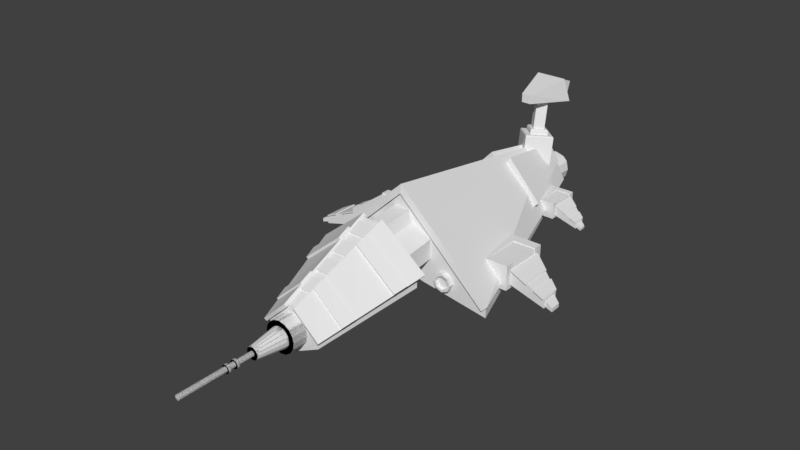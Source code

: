 # Source: ASU_MegaShip.blend  (saved by Blender 2.78.0; exported with 4.5.12 LTS)
import bpy
from mathutils import Matrix  # noqa: F401  (used for matrix-valued properties, if any)

bpy.ops.wm.read_factory_settings(use_empty=True)
scene = bpy.context.scene
scene.name = 'Scene'

# ---- collections
col_collection_1 = bpy.data.collections.new('Collection 1'); scene.collection.children.link(col_collection_1)

# ---- materials (node trees are filled in below, after node groups)
mat_material = bpy.data.materials.new('Material')
mat_material.alpha_threshold = 0.0
mat_material.roughness = 0.5
mat_material.line_color = (0.0, 0.0, 0.0, 1.0)

# ---- material node trees

# ---- world
world_world = bpy.data.worlds.new('World'); scene.world = world_world
world_world.color = (0.05088, 0.05088, 0.05088)
world_world.use_sun_shadow = False
world_world.sun_shadow_jitter_overblur = 0.0
world_world.cycles.sampling_method = 'MANUAL'

# ---- meshes
me_cube_002 = bpy.data.meshes.new('Cube.002')
me_cube_002.from_pydata([(-0.3251, 8.978, 0.2384), (-0.6097, -1.642, 0.01144), (-0.6097, 8.978, 0.01144), (-0.7676, -1.642, -0.3165), (-0.7676, 8.978, -0.3165), (-0.7676, -1.642, -0.6805), (-0.7676, 8.978, -0.6805), (-0.6097, -1.642, -1.008), (-0.6097, 8.978, -1.008), (-0.3251, -1.642, -1.235), (-0.3251, 8.978, -1.235), (0.02972, -1.642, -1.316), (0.02972, 8.978, -1.316), (0.3846, -1.642, -1.235), (0.3846, 8.978, -1.235), (0.6691, -1.642, -1.008), (0.6691, 8.978, -1.008), (0.827, -1.642, -0.6805), (0.827, 8.978, -0.6805), (0.827, -1.642, -0.3165), (0.827, 8.978, -0.3165), (0.6691, -1.642, 0.01144), (0.6691, 8.978, 0.01144), (0.3846, -1.642, 0.2384), (0.3846, 8.978, 0.2384), (0.02972, -1.642, 0.3194), (0.02972, 8.978, 0.3194), (0.02972, -1.642, -0.4985), (0.02972, 8.978, -0.4985), (-0.3251, -1.642, 0.2384), (-1.636, 1.938, -0.8786), (-1.306, 1.938, -1.563), (-0.7114, 1.938, -2.037), (0.02972, 1.938, -2.207), (0.7708, 1.938, -2.037), (1.365, 1.938, -1.563), (1.695, 1.938, -0.8786), (1.695, 1.938, -0.1184), (1.365, 1.938, 0.5665), (0.7708, 1.938, 1.04), (0.02972, 1.938, 1.21), (-1.636, 1.938, -0.1184), (-1.306, 1.938, 0.5665), (-0.7114, 1.938, 1.04), (-1.491, 4.049, -0.8455), (-1.19, 4.049, -1.471), (-0.6469, 4.049, -1.904), (0.02972, 4.049, -2.058), (0.7063, 4.049, -1.904), (1.249, 4.049, -1.471), (1.55, 4.049, -0.8455), (1.55, 4.049, -0.1515), (1.249, 4.049, 0.4738), (0.7063, 4.049, 0.9066), (-1.491, 4.049, -0.1515), (-1.19, 4.049, 0.4738), (-0.6469, 4.049, 0.9066), (0.02972, 4.049, 1.061), (0.2861, 10.53, 0.3603), (0.02972, 10.21, 0.651), (0.02972, 8.742, 0.651), (0.3971, 10.21, 0.5526), (0.3971, 8.742, 0.5526), (0.6661, 10.21, 0.2836), (0.6661, 8.742, 0.2836), (0.7645, 10.21, -0.08379), (0.7645, 8.742, -0.08379), (0.6661, 10.21, -0.4512), (0.6661, 8.742, -0.4512), (0.3971, 10.21, -0.7201), (0.3971, 8.742, -0.7201), (0.02972, 10.21, -0.8186), (0.02972, 8.742, -0.8186), (-0.3377, 10.21, -0.7201), (-0.3377, 8.742, -0.7201), (-0.6066, 10.21, -0.4512), (-0.6066, 8.742, -0.4512), (-0.7051, 10.21, -0.08379), (-0.7051, 8.742, -0.08379), (-0.6066, 10.21, 0.2836), (-0.6066, 8.742, 0.2836), (-0.3377, 10.21, 0.5526), (-0.3377, 8.742, 0.5526), (0.2861, 10.21, 0.3603), (0.2033, 10.53, 0.2169), (0.02972, 10.21, 0.429), (0.4739, 10.21, 0.1726), (0.5426, 10.21, -0.08379), (0.4739, 10.21, -0.3402), (0.2861, 10.21, -0.5279), (0.02972, 10.21, -0.5966), (-0.2267, 10.21, -0.5279), (-0.4144, 10.21, -0.3402), (-0.4831, 10.21, -0.08379), (-0.4144, 10.21, 0.1726), (-0.2267, 10.21, 0.3603), (0.2033, 9.643, 0.2169), (0.02972, 10.53, 0.429), (0.4739, 10.53, 0.1726), (0.5426, 10.53, -0.08379), (0.4739, 10.53, -0.3402), (0.2861, 10.53, -0.5279), (0.02972, 10.53, -0.5966), (-0.2267, 10.53, -0.5279), (-0.4144, 10.53, -0.3402), (-0.4831, 10.53, -0.08379), (-0.4144, 10.53, 0.1726), (-0.2267, 10.53, 0.3603), (0.02972, 10.53, 0.2635), (0.3304, 10.53, 0.08983), (0.377, 10.53, -0.08379), (0.3304, 10.53, -0.2574), (0.2033, 10.53, -0.3845), (0.02972, 10.53, -0.431), (-0.1439, 10.53, -0.3845), (-0.271, 10.53, -0.2574), (-0.3175, 10.53, -0.08379), (-0.271, 10.53, 0.08983), (-0.1439, 10.53, 0.2169), (0.02972, 9.643, -0.08379), (0.02972, 9.643, 0.2635), (0.3304, 9.643, 0.08983), (0.377, 9.643, -0.08379), (0.3304, 9.643, -0.2574), (0.2033, 9.643, -0.3845), (0.02972, 9.643, -0.431), (-0.1439, 9.643, -0.3845), (-0.271, 9.643, -0.2574), (-0.3175, 9.643, -0.08379), (-0.271, 9.643, 0.08983), (-0.1439, 9.643, 0.2169), (-0.8712, 8.109, -0.2269), (0.02972, 9.0, -0.3572), (0.02972, 7.218, -0.0965), (0.9306, 8.109, -0.2269), (-0.5422, 8.459, 2.169), (0.02972, 9.025, 2.086), (0.02972, 7.894, 2.252), (0.6016, 8.459, 2.169), (-0.3278, 8.495, 2.415), (0.02972, 8.849, 2.363), (0.02972, 8.142, 2.467), (0.3872, 8.495, 2.415), (-0.3278, 8.693, 3.764), (0.02972, 9.046, 3.712), (0.02972, 8.339, 3.815), (0.3872, 8.693, 3.764), (-0.5422, 8.484, 2.34), (-0.486, 8.495, 2.415), (0.02972, 9.006, 2.34), (0.02972, 9.05, 2.257), (0.02972, 7.985, 2.489), (0.02972, 7.919, 2.423), (0.5454, 8.495, 2.415), (0.6016, 8.484, 2.34), (-0.8712, 8.452, 2.115), (-0.8306, 8.459, 2.169), (0.02972, 9.311, 2.045), (0.02972, 9.343, 1.985), (0.02972, 7.608, 2.294), (0.02972, 7.56, 2.246), (0.89, 8.459, 2.169), (0.9306, 8.452, 2.115), (-0.4951, 8.742, 4.101), (0.02972, 9.261, 4.025), (0.02972, 8.223, 4.177), (0.5545, 8.742, 4.101), (-0.4398, 8.693, 3.764), (-0.4951, 8.703, 3.837), (0.02972, 9.223, 3.761), (0.02972, 9.157, 3.696), (0.02972, 8.184, 3.913), (0.02972, 8.228, 3.831), (0.5545, 8.703, 3.837), (0.4992, 8.693, 3.764), (-0.1907, 7.415, 3.898), (-0.1907, 7.415, 4.304), (-0.5118, 9.567, 3.789), (-0.4482, 9.458, 4.413), (0.2501, 7.415, 3.898), (0.2501, 7.415, 4.304), (0.5713, 9.567, 3.789), (0.5077, 9.458, 4.413), (-0.6708, 9.379, 4.643), (-0.8481, 9.646, 3.559), (0.9075, 9.646, 3.559), (0.7302, 9.379, 4.643), (-0.4482, 10.25, 4.258), (-0.5118, 9.931, 3.71), (0.5713, 9.931, 3.71), (0.5077, 10.25, 4.258), (0.02972, -1.263, 3.051), (4.377, -1.263, -0.9481), (0.02972, 9.443, 1.455), (1.046, 9.443, -0.2291), (0.02972, 9.396, 1.06), (0.02972, -1.31, 2.655), (4.136, -1.31, -1.188), (0.8055, 9.396, -0.4692), (0.5154, 5.634, 2.001), (2.142, 5.598, 0.2708), (0.3265, 9.19, 1.453), (0.818, 9.192, 0.7053), (0.1331, 5.572, 1.212), (1.432, 5.569, -0.3611), (-0.02174, 9.153, 1.077), (0.5277, 9.152, 0.4114), (0.02972, -1.263, 3.051), (-4.317, -1.263, -0.9481), (0.02972, 9.443, 1.455), (-0.9866, 9.443, -0.2291), (0.02972, 9.396, 1.06), (0.02972, -1.31, 2.655), (-4.077, -1.31, -1.188), (-0.7461, 9.396, -0.4692), (-0.456, 5.634, 2.001), (-2.082, 5.598, 0.2708), (-0.2671, 9.19, 1.453), (-0.7586, 9.192, 0.7053), (-0.07366, 5.572, 1.212), (-1.372, 5.569, -0.3611), (0.08117, 9.153, 1.077), (-0.4683, 9.152, 0.4114), (1.107, 6.449, -0.719), (1.107, 6.449, 0.02023), (1.074, 8.043, -0.719), (0.9733, 8.043, 0.02023), (2.384, 6.449, -0.719), (2.384, 6.449, 0.02023), (2.384, 8.043, -0.719), (2.384, 8.043, 0.02023), (1.107, 6.449, -0.6062), (1.107, 6.449, -0.09817), (0.9733, 8.043, -0.09817), (1.074, 8.043, -0.6062), (2.384, 8.043, -0.09817), (2.384, 8.043, -0.6062), (2.384, 6.449, -0.09817), (2.384, 6.449, -0.6062), (1.074, 7.849, -0.719), (1.107, 6.63, -0.719), (1.107, 6.63, 0.02023), (0.9733, 7.849, 0.02023), (2.384, 6.63, -0.719), (2.384, 7.849, -0.719), (2.384, 7.849, 0.02023), (2.384, 6.63, 0.02023), (2.384, 7.849, -0.6062), (2.384, 6.63, -0.6062), (2.384, 7.849, -0.1543), (2.384, 6.63, -0.1543), (1.107, 6.63, -0.6062), (1.074, 7.849, -0.6062), (1.107, 6.63, -0.09817), (0.9733, 7.849, -0.09817), (1.107, 6.63, -0.6062), (0.9733, 7.849, -0.6062), (1.107, 6.63, -0.09817), (0.9733, 7.849, -0.09817), (3.477, 7.171, -0.8918), (3.502, 6.581, -0.8918), (3.477, 7.171, -0.6311), (3.502, 6.581, -0.6311), (1.107, 6.449, -0.5353), (0.9733, 8.043, -0.5353), (2.384, 8.043, -0.5353), (2.384, 6.449, -0.5353), (1.107, 6.63, -0.5353), (0.9733, 7.849, -0.5353), (2.384, 7.849, -0.5353), (2.384, 6.63, -0.5353), (1.107, 6.63, -0.5353), (0.9733, 7.849, -0.5353), (3.477, 7.171, -0.8554), (3.502, 6.581, -0.8554), (1.107, 6.449, -0.1927), (0.9733, 8.043, -0.1927), (2.384, 8.043, -0.1927), (2.384, 6.449, -0.1927), (1.107, 6.63, -0.1927), (0.9733, 7.849, -0.1927), (2.384, 7.849, -0.2488), (2.384, 6.63, -0.2488), (1.107, 6.63, -0.1927), (0.9733, 7.849, -0.1927), (3.477, 7.171, -0.6796), (3.502, 6.581, -0.6796), (1.207, 6.731, -0.719), (1.107, 6.731, 0.02023), (2.384, 6.731, -0.719), (2.384, 6.731, 0.02023), (2.384, 6.731, -0.6062), (2.384, 6.731, -0.1543), (1.207, 6.731, -0.6062), (1.107, 6.731, -0.09817), (1.107, 6.731, -0.6062), (1.107, 6.731, -0.09817), (3.5, 6.63, -0.8918), (3.5, 6.63, -0.6311), (3.5, 6.63, -0.8554), (1.107, 6.731, -0.5353), (3.5, 6.63, -0.6796), (1.107, 6.731, -0.1927), (0.9733, 7.66, 0.02023), (2.384, 7.66, -0.719), (1.074, 7.66, -0.6062), (0.9733, 7.66, -0.09817), (0.9733, 7.66, -0.6062), (0.9733, 7.66, -0.09817), (0.9733, 7.66, -0.5353), (0.9733, 7.66, -0.1927), (1.074, 7.66, -0.719), (2.384, 7.759, 0.02023), (2.384, 7.66, -0.6062), (2.384, 7.759, -0.1543), (3.481, 7.079, -0.8918), (3.481, 7.079, -0.6311), (3.481, 7.079, -0.8554), (3.481, 7.079, -0.6796), (3.725, 6.949, -0.9254), (3.74, 6.607, -0.9254), (3.725, 6.949, -0.8099), (3.74, 6.607, -0.8099), (1.686, 8.043, -0.719), (1.686, 8.043, 0.02023), (1.686, 6.449, -0.719), (1.686, 6.449, 0.02023), (1.686, 6.449, -0.6062), (1.686, 6.449, -0.09817), (1.686, 8.043, -0.6062), (1.686, 8.043, -0.09817), (1.686, 7.849, 0.02023), (1.686, 6.63, 0.02023), (1.686, 7.849, -0.719), (1.686, 6.63, -0.719), (1.686, 8.043, -0.5353), (1.686, 6.449, -0.5353), (1.686, 8.043, -0.1927), (1.686, 6.449, -0.1927), (1.686, 6.731, -0.719), (1.686, 6.731, 0.02023), (1.686, 7.759, 0.02023), (1.686, 7.66, -0.719), (2.357, 7.759, -0.006266), (2.357, 6.731, -0.006266), (1.688, 6.731, -0.006266), (1.688, 7.759, -0.006266), (2.416, 6.604, -0.1831), (2.416, 6.604, -0.1312), (2.415, 7.857, -0.1928), (2.415, 7.857, -0.1318), (2.919, 6.583, -0.3982), (2.919, 6.583, -0.3508), (2.913, 7.546, -0.4052), (2.913, 7.546, -0.3465), (3.168, 6.565, -0.506), (3.168, 6.565, -0.4574), (3.167, 7.387, -0.5132), (3.167, 7.391, -0.458), (3.479, 6.552, -0.6291), (3.479, 6.552, -0.5931), (3.462, 7.199, -0.6527), (3.475, 7.199, -0.5888), (1.963, 0.432, -1.062), (1.963, 0.432, 0.05265), (1.963, 2.837, -1.062), (1.963, 2.837, 0.05265), (4.09, 0.432, -1.062), (4.09, 0.432, 0.05265), (4.09, 2.837, -1.062), (4.09, 2.837, 0.05265), (1.963, 0.432, -0.892), (1.963, 0.432, -0.1259), (1.963, 2.837, -0.1259), (1.963, 2.837, -0.892), (4.09, 2.837, -0.1259), (4.09, 2.837, -0.892), (4.09, 0.432, -0.1259), (4.09, 0.432, -0.892), (1.963, 2.544, -1.062), (1.963, 0.7057, -1.062), (1.963, 0.7057, 0.05265), (1.963, 2.544, 0.05265), (4.09, 0.7057, -1.062), (4.09, 2.544, -1.062), (4.09, 2.544, 0.05265), (4.09, 0.7057, 0.05265), (4.09, 2.544, -0.892), (4.09, 0.7057, -0.892), (4.09, 2.544, -0.2105), (4.09, 0.7057, -0.2105), (5.739, 1.521, -1.323), (5.777, 0.6315, -1.323), (5.739, 1.521, -0.9296), (5.777, 0.6315, -0.9296), (1.963, 0.432, -0.7851), (1.963, 2.837, -0.7851), (4.09, 2.837, -0.7851), (4.09, 0.432, -0.7851), (4.09, 2.544, -0.7851), (4.09, 0.7057, -0.7851), (5.739, 1.521, -1.268), (5.777, 0.6315, -1.268), (1.963, 0.432, -0.2684), (1.963, 2.837, -0.2684), (4.09, 2.837, -0.2684), (4.09, 0.432, -0.2684), (4.09, 2.544, -0.353), (4.09, 0.7057, -0.353), (5.739, 1.521, -1.003), (5.777, 0.6315, -1.003), (1.963, 0.8582, -1.062), (1.963, 0.8582, 0.05265), (4.09, 0.8582, -1.062), (4.09, 0.8582, 0.05265), (4.09, 0.8582, -0.892), (4.09, 0.8582, -0.2105), (5.774, 0.7052, -1.323), (5.774, 0.7052, -0.9296), (5.774, 0.7052, -1.268), (5.774, 0.7052, -1.003), (1.963, 2.258, 0.05265), (4.09, 2.258, -1.062), (1.963, 2.258, -1.062), (4.09, 2.408, 0.05265), (4.09, 2.258, -0.892), (4.09, 2.408, -0.2105), (5.745, 1.382, -1.323), (5.745, 1.382, -0.9296), (5.745, 1.382, -1.268), (5.745, 1.382, -1.003), (6.113, 1.187, -1.373), (6.135, 0.6707, -1.373), (6.113, 1.187, -1.199), (6.135, 0.6707, -1.199), (3.038, 2.837, -1.062), (3.038, 2.837, 0.05265), (3.038, 0.432, -1.062), (3.038, 0.432, 0.05265), (3.038, 0.432, -0.892), (3.038, 0.432, -0.1259), (3.038, 2.837, -0.892), (3.038, 2.837, -0.1259), (3.038, 2.544, 0.05265), (3.038, 0.7057, 0.05265), (3.038, 2.544, -1.062), (3.038, 0.7057, -1.062), (3.038, 2.837, -0.7851), (3.038, 0.432, -0.7851), (3.038, 2.837, -0.2684), (3.038, 0.432, -0.2684), (3.038, 0.8582, -1.062), (3.038, 0.8582, 0.05265), (3.038, 2.408, 0.05265), (3.038, 2.258, -1.062), (4.05, 2.408, 0.0127), (4.05, 0.8582, 0.0127), (3.042, 0.8582, 0.0127), (3.042, 2.408, 0.0127), (4.146, 0.631, -0.2494), (4.146, 0.631, -0.1952), (4.147, 2.551, -0.2503), (4.147, 2.551, -0.1962), (4.904, 0.5995, -0.5806), (4.904, 0.5995, -0.5264), (4.898, 2.083, -0.5741), (4.898, 2.083, -0.5199), (5.281, 0.5848, -0.7326), (5.281, 0.5848, -0.6784), (5.28, 1.86, -0.7516), (5.28, 1.868, -0.6793), (5.75, 0.5653, -0.9372), (5.75, 0.5653, -0.8831), (5.727, 1.578, -0.9448), (5.73, 1.578, -0.8811), (-1.136, 6.449, -0.719), (-1.136, 6.449, 0.02023), (-1.104, 8.043, -0.719), (-1.003, 8.043, 0.02023), (-2.414, 6.449, -0.719), (-2.414, 6.449, 0.02023), (-2.414, 8.043, -0.719), (-2.414, 8.043, 0.02023), (-1.136, 6.449, -0.6062), (-1.136, 6.449, -0.09817), (-1.003, 8.043, -0.09817), (-1.104, 8.043, -0.6062), (-2.414, 8.043, -0.09817), (-2.414, 8.043, -0.6062), (-2.414, 6.449, -0.09817), (-2.414, 6.449, -0.6062), (-1.104, 7.849, -0.719), (-1.136, 6.63, -0.719), (-1.136, 6.63, 0.02023), (-1.003, 7.849, 0.02023), (-2.414, 6.63, -0.719), (-2.414, 7.849, -0.719), (-2.414, 7.849, 0.02023), (-2.414, 6.63, 0.02023), (-2.414, 7.849, -0.6062), (-2.414, 6.63, -0.6062), (-2.414, 7.849, -0.1543), (-2.414, 6.63, -0.1543), (-1.136, 6.63, -0.6062), (-1.104, 7.849, -0.6062), (-1.136, 6.63, -0.09817), (-1.003, 7.849, -0.09817), (-1.136, 6.63, -0.6062), (-1.003, 7.849, -0.6062), (-1.136, 6.63, -0.09817), (-1.003, 7.849, -0.09817), (-3.507, 7.171, -0.8918), (-3.532, 6.581, -0.8918), (-3.507, 7.171, -0.6311), (-3.532, 6.581, -0.6311), (-1.136, 6.449, -0.5353), (-1.003, 8.043, -0.5353), (-2.414, 8.043, -0.5353), (-2.414, 6.449, -0.5353), (-1.136, 6.63, -0.5353), (-1.003, 7.849, -0.5353), (-2.414, 7.849, -0.5353), (-2.414, 6.63, -0.5353), (-1.136, 6.63, -0.5353), (-1.003, 7.849, -0.5353), (-3.507, 7.171, -0.8554), (-3.532, 6.581, -0.8554), (-1.136, 6.449, -0.1927), (-1.003, 8.043, -0.1927), (-2.414, 8.043, -0.1927), (-2.414, 6.449, -0.1927), (-1.136, 6.63, -0.1927), (-1.003, 7.849, -0.1927), (-2.414, 7.849, -0.2488), (-2.414, 6.63, -0.2488), (-1.136, 6.63, -0.1927), (-1.003, 7.849, -0.1927), (-3.507, 7.171, -0.6796), (-3.532, 6.581, -0.6796), (-1.237, 6.731, -0.719), (-1.136, 6.731, 0.02023), (-2.414, 6.731, -0.719), (-2.414, 6.731, 0.02023), (-2.414, 6.731, -0.6062), (-2.414, 6.731, -0.1543), (-1.237, 6.731, -0.6062), (-1.136, 6.731, -0.09817), (-1.136, 6.731, -0.6062), (-1.136, 6.731, -0.09817), (-3.53, 6.63, -0.8918), (-3.53, 6.63, -0.6311), (-3.53, 6.63, -0.8554), (-1.136, 6.731, -0.5353), (-3.53, 6.63, -0.6796), (-1.136, 6.731, -0.1927), (-1.003, 7.66, 0.02023), (-2.414, 7.66, -0.719), (-1.104, 7.66, -0.6062), (-1.003, 7.66, -0.09817), (-1.003, 7.66, -0.6062), (-1.003, 7.66, -0.09817), (-1.003, 7.66, -0.5353), (-1.003, 7.66, -0.1927), (-1.104, 7.66, -0.719), (-2.414, 7.759, 0.02023), (-2.414, 7.66, -0.6062), (-2.414, 7.759, -0.1543), (-3.511, 7.079, -0.8918), (-3.511, 7.079, -0.6311), (-3.511, 7.079, -0.8554), (-3.511, 7.079, -0.6796), (-3.755, 6.949, -0.9254), (-3.77, 6.607, -0.9254), (-3.755, 6.949, -0.8099), (-3.77, 6.607, -0.8099), (-1.716, 8.043, -0.719), (-1.716, 8.043, 0.02023), (-1.716, 6.449, -0.719), (-1.716, 6.449, 0.02023), (-1.716, 6.449, -0.6062), (-1.716, 6.449, -0.09817), (-1.716, 8.043, -0.6062), (-1.716, 8.043, -0.09817), (-1.716, 7.849, 0.02023), (-1.716, 6.63, 0.02023), (-1.716, 7.849, -0.719), (-1.716, 6.63, -0.719), (-1.716, 8.043, -0.5353), (-1.716, 6.449, -0.5353), (-1.716, 8.043, -0.1927), (-1.716, 6.449, -0.1927), (-1.716, 6.731, -0.719), (-1.716, 6.731, 0.02023), (-1.716, 7.759, 0.02023), (-1.716, 7.66, -0.719), (-2.387, 7.759, -0.006266), (-2.387, 6.731, -0.006266), (-1.718, 6.731, -0.006266), (-1.718, 7.759, -0.006266), (-2.446, 6.604, -0.1831), (-2.446, 6.604, -0.1312), (-2.445, 7.857, -0.1928), (-2.445, 7.857, -0.1318), (-2.948, 6.583, -0.3982), (-2.948, 6.583, -0.3508), (-2.942, 7.546, -0.4052), (-2.942, 7.546, -0.3465), (-3.198, 6.565, -0.506), (-3.198, 6.565, -0.4574), (-3.197, 7.387, -0.5132), (-3.197, 7.391, -0.458), (-3.509, 6.552, -0.6291), (-3.509, 6.552, -0.5931), (-3.492, 7.199, -0.6527), (-3.505, 7.199, -0.5888), (-1.993, 0.432, -1.062), (-1.993, 0.432, 0.05265), (-1.993, 2.837, -1.062), (-1.993, 2.837, 0.05265), (-4.12, 0.432, -1.062), (-4.12, 0.432, 0.05265), (-4.12, 2.837, -1.062), (-4.12, 2.837, 0.05265), (-1.993, 0.432, -0.892), (-1.993, 0.432, -0.1259), (-1.993, 2.837, -0.1259), (-1.993, 2.837, -0.892), (-4.12, 2.837, -0.1259), (-4.12, 2.837, -0.892), (-4.12, 0.432, -0.1259), (-4.12, 0.432, -0.892), (-1.993, 2.544, -1.062), (-1.993, 0.7057, -1.062), (-1.993, 0.7057, 0.05265), (-1.993, 2.544, 0.05265), (-4.12, 0.7057, -1.062), (-4.12, 2.544, -1.062), (-4.12, 2.544, 0.05265), (-4.12, 0.7057, 0.05265), (-4.12, 2.544, -0.892), (-4.12, 0.7057, -0.892), (-4.12, 2.544, -0.2105), (-4.12, 0.7057, -0.2105), (-5.769, 1.521, -1.323), (-5.806, 0.6315, -1.323), (-5.769, 1.521, -0.9296), (-5.806, 0.6315, -0.9296), (-1.993, 0.432, -0.7851), (-1.993, 2.837, -0.7851), (-4.12, 2.837, -0.7851), (-4.12, 0.432, -0.7851), (-4.12, 2.544, -0.7851), (-4.12, 0.7057, -0.7851), (-5.769, 1.521, -1.268), (-5.806, 0.6315, -1.268), (-1.993, 0.432, -0.2684), (-1.993, 2.837, -0.2684), (-4.12, 2.837, -0.2684), (-4.12, 0.432, -0.2684), (-4.12, 2.544, -0.353), (-4.12, 0.7057, -0.353), (-5.769, 1.521, -1.003), (-5.806, 0.6315, -1.003), (-1.993, 0.8582, -1.062), (-1.993, 0.8582, 0.05265), (-4.12, 0.8582, -1.062), (-4.12, 0.8582, 0.05265), (-4.12, 0.8582, -0.892), (-4.12, 0.8582, -0.2105), (-5.803, 0.7052, -1.323), (-5.803, 0.7052, -0.9296), (-5.803, 0.7052, -1.268), (-5.803, 0.7052, -1.003), (-1.993, 2.258, 0.05265), (-4.12, 2.258, -1.062), (-1.993, 2.258, -1.062), (-4.12, 2.408, 0.05265), (-4.12, 2.258, -0.892), (-4.12, 2.408, -0.2105), (-5.775, 1.382, -1.323), (-5.775, 1.382, -0.9296), (-5.775, 1.382, -1.268), (-5.775, 1.382, -1.003), (-6.143, 1.187, -1.373), (-6.165, 0.6707, -1.373), (-6.143, 1.187, -1.199), (-6.165, 0.6707, -1.199), (-3.067, 2.837, -1.062), (-3.067, 2.837, 0.05265), (-3.067, 0.432, -1.062), (-3.067, 0.432, 0.05265), (-3.067, 0.432, -0.892), (-3.067, 0.432, -0.1259), (-3.067, 2.837, -0.892), (-3.067, 2.837, -0.1259), (-3.067, 2.544, 0.05265), (-3.067, 0.7057, 0.05265), (-3.067, 2.544, -1.062), (-3.067, 0.7057, -1.062), (-3.067, 2.837, -0.7851), (-3.067, 0.432, -0.7851), (-3.067, 2.837, -0.2684), (-3.067, 0.432, -0.2684), (-3.067, 0.8582, -1.062), (-3.067, 0.8582, 0.05265), (-3.067, 2.408, 0.05265), (-3.067, 2.258, -1.062), (-4.08, 2.408, 0.0127), (-4.08, 0.8582, 0.0127), (-3.071, 0.8582, 0.0127), (-3.071, 2.408, 0.0127), (-4.175, 0.631, -0.2494), (-4.175, 0.631, -0.1952), (-4.177, 2.551, -0.2503), (-4.177, 2.551, -0.1962), (-4.933, 0.5995, -0.5806), (-4.933, 0.5995, -0.5264), (-4.927, 2.083, -0.5741), (-4.927, 2.083, -0.5199), (-5.311, 0.5848, -0.7326), (-5.311, 0.5848, -0.6784), (-5.31, 1.86, -0.7516), (-5.31, 1.868, -0.6793), (-5.78, 0.5653, -0.9372), (-5.78, 0.5653, -0.8831), (-5.756, 1.578, -0.9448), (-5.76, 1.578, -0.8811), (0.857, 9.341, -0.8215), (4.264, -1.175, -1.51), (0.857, 9.341, -0.3123), (4.264, -1.175, -1.001), (0.02972, 9.341, 0.3902), (0.02972, -1.175, -0.8235), (0.02972, 9.341, 1.15), (0.02972, -1.175, 2.754), (0.857, 9.341, -0.3948), (4.264, -1.175, -1.084), (0.02972, 9.341, 1.027), (0.02972, -1.175, -0.3408), (0.857, 9.341, -0.7528), (4.264, -1.175, -1.442), (0.02972, 9.341, 0.4928), (0.3156, 9.341, -0.02845), (1.493, -1.175, -1.061), (0.3156, 9.341, 0.6448), (1.493, -1.175, 1.457), (1.493, -1.175, 1.049), (0.3156, 9.341, 0.5358), (1.493, -1.175, 0.178), (0.3156, 9.341, 0.0624), (1.493, -3.036, 0.8238), (0.02972, -3.036, -0.5658), (1.493, -3.036, -0.07308), (2.313, -3.036, 0.6293), (0.02972, -3.036, 2.155), (0.02972, -3.036, -0.734), (2.313, -3.036, -0.02092), (1.262, -7.472, -0.6148), (0.02972, -7.472, 0.3628), (0.02972, -7.472, -1.634), (1.262, -7.472, -1.034), (0.4025, -1.175, 2.016), (0.4025, -3.036, 1.791), (0.02972, -1.175, 2.016), (0.02972, -3.036, 1.791), (0.08092, 9.341, 0.3152), (0.2918, -1.175, -0.866), (0.08092, 9.341, 1.06), (0.2918, -1.175, 2.522), (0.08092, 9.341, 0.9391), (0.2918, -1.175, -0.2478), (0.08092, 9.341, 0.4157), (0.2918, -3.036, -0.4775), (0.4387, -3.036, 2.155), (0.4387, -3.036, -0.6063), (0.2505, -7.472, 0.3628), (0.2505, -7.472, -1.527), (0.5978, -1.175, 1.544), (0.5978, -3.036, 1.319), (0.5007, -2.957, 2.302), (1.431, -7.63, -0.6637), (0.2844, -7.66, 0.4062), (2.618, -2.928, 0.5965), (0.4089, -2.908, 2.195), (1.339, -7.581, -0.7706), (0.1926, -7.611, 0.2993), (2.527, -2.878, 0.4896), (0.416, -4.894, 1.462), (0.416, -4.263, 1.712), (0.416, -4.79, 1.2), (0.416, -4.159, 1.451), (0.4674, -3.814, 1.601), (0.4674, -3.917, 1.862), (0.4674, -3.183, 1.851), (0.4674, -3.286, 2.113), (0.02972, -3.183, 1.851), (0.02972, -3.286, 2.113), (0.02972, -3.814, 1.601), (0.02972, -3.917, 1.862), (0.02972, -4.159, 1.451), (0.02972, -4.263, 1.712), (0.02972, -4.79, 1.2), (0.02972, -4.894, 1.462), (0.3868, -5.87, 1.074), (0.3868, -5.239, 1.324), (0.3868, -5.766, 0.8121), (0.3868, -5.135, 1.063), (0.02972, -5.135, 1.063), (0.02972, -5.239, 1.324), (0.02972, -5.766, 0.8121), (0.02972, -5.87, 1.074), (0.3643, -6.783, 0.6982), (0.3643, -6.152, 0.9487), (0.3643, -6.679, 0.4366), (0.3643, -6.049, 0.6871), (0.02972, -6.049, 0.6871), (0.02972, -6.152, 0.9487), (0.02972, -6.679, 0.4366), (0.02972, -6.783, 0.6982), (0.02972, -13.05, -0.6685), (0.02972, -6.769, 0.03537), (0.02972, -8.176, 0.03537), (0.2991, -6.769, -0.01821), (0.2991, -8.176, -0.01821), (0.5274, -6.769, -0.1708), (0.5274, -8.176, -0.1708), (0.68, -6.769, -0.3991), (0.68, -8.176, -0.3991), (0.7335, -6.769, -0.6685), (0.7335, -8.176, -0.6685), (0.68, -6.769, -0.9378), (0.68, -8.176, -0.9378), (0.5274, -6.769, -1.166), (0.5274, -8.176, -1.166), (0.2991, -6.769, -1.319), (0.2991, -8.176, -1.319), (0.02972, -6.769, -1.372), (0.02972, -8.176, -1.372), (-0.2396, -6.769, -1.319), (-0.2396, -8.176, -1.319), (-0.468, -6.769, -1.166), (-0.468, -8.176, -1.166), (-0.6205, -6.769, -0.9378), (-0.6205, -8.176, -0.9378), (-0.6741, -6.769, -0.6685), (-0.6741, -8.176, -0.6685), (-0.6205, -6.769, -0.3991), (-0.6205, -8.176, -0.3991), (-0.468, -6.769, -0.1708), (-0.468, -8.176, -0.1708), (-0.2396, -6.769, -0.0182), (-0.2396, -8.176, -0.0182), (0.02972, -8.176, -0.2019), (0.2082, -8.176, -0.2374), (0.3596, -8.176, -0.3386), (0.4607, -8.176, -0.4899), (0.4962, -8.176, -0.6685), (0.4607, -8.176, -0.847), (0.3596, -8.176, -0.9983), (0.2082, -8.176, -1.099), (0.02972, -8.176, -1.135), (-0.1488, -8.176, -1.099), (-0.3002, -8.176, -0.9983), (-0.4013, -8.176, -0.847), (-0.4368, -8.176, -0.6685), (-0.4013, -8.176, -0.4899), (-0.3002, -8.176, -0.3386), (-0.1488, -8.176, -0.2374), (0.02972, -9.568, -0.3942), (0.1347, -9.568, -0.4151), (0.2236, -9.568, -0.4745), (0.2831, -9.568, -0.5635), (0.3039, -9.568, -0.6685), (0.2831, -9.568, -0.7734), (0.2236, -9.568, -0.8624), (0.1347, -9.568, -0.9218), (0.02972, -9.568, -0.9427), (-0.07523, -9.568, -0.9218), (-0.1642, -9.568, -0.8624), (-0.2236, -9.568, -0.7734), (-0.2445, -9.568, -0.6685), (-0.2236, -9.568, -0.5635), (-0.1642, -9.568, -0.4745), (-0.07523, -9.568, -0.4151), (0.02972, -9.568, -0.5525), (0.0741, -9.568, -0.5613), (0.1117, -9.568, -0.5864), (0.1369, -9.568, -0.6241), (0.1457, -9.568, -0.6685), (0.1369, -9.568, -0.7128), (0.1117, -9.568, -0.7505), (0.0741, -9.568, -0.7756), (0.02972, -9.568, -0.7844), (-0.01467, -9.568, -0.7756), (-0.0523, -9.568, -0.7505), (-0.07745, -9.568, -0.7128), (-0.08628, -9.568, -0.6685), (-0.07745, -9.568, -0.6241), (-0.0523, -9.568, -0.5864), (-0.01467, -9.568, -0.5613), (0.02972, -13.02, -0.5525), (0.0741, -13.02, -0.5613), (0.1117, -13.02, -0.5864), (0.1369, -13.02, -0.6241), (0.1457, -13.02, -0.6685), (0.1369, -13.02, -0.7128), (0.1117, -13.02, -0.7505), (0.0741, -13.02, -0.7756), (0.02972, -13.02, -0.7844), (-0.01467, -13.02, -0.7756), (-0.0523, -13.02, -0.7505), (-0.07745, -13.02, -0.7128), (-0.08628, -13.02, -0.6685), (-0.07745, -13.02, -0.6241), (-0.0523, -13.02, -0.5864), (-0.01467, -13.02, -0.5613), (-0.01467, -10.45, -0.5613), (-0.01467, -10.34, -0.5613), (0.0741, -10.45, -0.7756), (0.0741, -10.34, -0.7756), (0.1369, -10.45, -0.6241), (0.1369, -10.34, -0.6241), (-0.0523, -10.45, -0.5864), (-0.0523, -10.34, -0.5864), (-0.0523, -10.45, -0.7505), (-0.0523, -10.34, -0.7505), (0.1117, -10.45, -0.7505), (0.1117, -10.34, -0.7505), (0.1117, -10.45, -0.5864), (0.1117, -10.34, -0.5864), (-0.07745, -10.45, -0.6241), (-0.07745, -10.34, -0.6241), (-0.01467, -10.45, -0.7756), (-0.01467, -10.34, -0.7756), (0.02972, -10.34, -0.7844), (0.02972, -10.45, -0.7844), (0.1369, -10.45, -0.7128), (0.1369, -10.34, -0.7128), (0.1457, -10.34, -0.6685), (0.1457, -10.45, -0.6685), (0.0741, -10.45, -0.5613), (0.0741, -10.34, -0.5613), (0.02972, -10.34, -0.5525), (0.02972, -10.45, -0.5525), (-0.08628, -10.45, -0.6685), (-0.08628, -10.34, -0.6685), (-0.07745, -10.34, -0.7128), (-0.07745, -10.45, -0.7128), (-0.04359, -10.45, -0.4915), (-0.04359, -10.34, -0.4915), (0.103, -10.45, -0.8454), (0.103, -10.34, -0.8454), (0.2067, -10.45, -0.5951), (0.2067, -10.34, -0.5951), (-0.1057, -10.45, -0.533), (-0.1057, -10.34, -0.533), (-0.1057, -10.45, -0.8039), (-0.1057, -10.34, -0.8039), (0.1652, -10.45, -0.8039), (0.1652, -10.34, -0.8039), (0.1652, -10.45, -0.533), (0.1652, -10.34, -0.533), (-0.1473, -10.45, -0.5951), (-0.1473, -10.34, -0.5951), (-0.04359, -10.45, -0.8454), (-0.04359, -10.34, -0.8454), (0.02972, -10.34, -0.86), (0.02972, -10.45, -0.86), (0.2067, -10.45, -0.7418), (0.2067, -10.34, -0.7418), (0.2213, -10.34, -0.6685), (0.2213, -10.45, -0.6685), (0.103, -10.45, -0.4915), (0.103, -10.34, -0.4915), (0.02972, -10.34, -0.4769), (0.02972, -10.45, -0.4769), (-0.1618, -10.45, -0.6685), (-0.1618, -10.34, -0.6685), (-0.1473, -10.34, -0.7418), (-0.1473, -10.45, -0.7418), (0.02972, -10.73, -0.7844), (0.1457, -10.73, -0.6685), (0.02972, -10.73, -0.5525), (-0.07745, -10.73, -0.7128), (-0.01467, -10.73, -0.5613), (0.0741, -10.73, -0.7756), (0.1369, -10.73, -0.6241), (-0.0523, -10.73, -0.5864), (-0.0523, -10.73, -0.7505), (0.1117, -10.73, -0.7505), (0.1117, -10.73, -0.5864), (-0.07745, -10.73, -0.6241), (-0.01467, -10.73, -0.7756), (0.1369, -10.73, -0.7128), (0.0741, -10.73, -0.5613), (-0.08628, -10.73, -0.6685), (0.02972, -10.85, -0.7844), (0.1457, -10.85, -0.6685), (0.02972, -10.85, -0.5525), (-0.07745, -10.85, -0.7128), (-0.01467, -10.85, -0.5613), (0.0741, -10.85, -0.7756), (0.1369, -10.85, -0.6241), (-0.0523, -10.85, -0.5864), (-0.0523, -10.85, -0.7505), (0.1117, -10.85, -0.7505), (0.1117, -10.85, -0.5864), (-0.07745, -10.85, -0.6241), (-0.01467, -10.85, -0.7756), (0.1369, -10.85, -0.7128), (0.0741, -10.85, -0.5613), (-0.08628, -10.85, -0.6685), (0.02972, -10.73, -0.8514), (0.2126, -10.73, -0.6685), (0.02972, -10.73, -0.4855), (-0.1393, -10.73, -0.7385), (-0.04028, -10.73, -0.4995), (0.09972, -10.73, -0.8374), (0.1987, -10.73, -0.5985), (-0.09963, -10.73, -0.5391), (-0.09963, -10.73, -0.7978), (0.1591, -10.73, -0.7978), (0.1591, -10.73, -0.5391), (-0.1393, -10.73, -0.5985), (-0.04028, -10.73, -0.8374), (0.1987, -10.73, -0.7385), (0.09972, -10.73, -0.4995), (-0.1532, -10.73, -0.6685), (0.02972, -10.85, -0.8514), (0.2126, -10.85, -0.6685), (0.02972, -10.85, -0.4855), (-0.1393, -10.85, -0.7385), (-0.04028, -10.85, -0.4995), (0.09972, -10.85, -0.8374), (0.1987, -10.85, -0.5985), (-0.09963, -10.85, -0.5391), (-0.09963, -10.85, -0.7978), (0.1591, -10.85, -0.7978), (0.1591, -10.85, -0.5391), (-0.1393, -10.85, -0.5985), (-0.04028, -10.85, -0.8374), (0.1987, -10.85, -0.7385), (0.09972, -10.85, -0.4995), (-0.1532, -10.85, -0.6685), (0.4025, -3.036, 1.791), (0.02972, -3.036, 1.791), (1.746, -3.05, 1.109), (0.8506, -3.05, 1.903), (2.25, -1.265, -0.2703), (2.25, -0.5851, -0.1653), (2.25, -1.408, -0.1653), (2.541, -0.5851, -0.2858), (2.541, -1.408, -0.2858), (2.661, -0.5851, -0.5765), (2.661, -1.408, -0.5765), (2.541, -0.5851, -0.8673), (2.541, -1.408, -0.8673), (2.25, -0.5851, -0.9877), (2.25, -1.408, -0.9877), (1.959, -0.5851, -0.8673), (1.959, -1.408, -0.8673), (1.839, -0.5851, -0.5765), (1.839, -1.408, -0.5765), (1.959, -0.5851, -0.2858), (1.959, -1.408, -0.2858), (2.25, -1.408, -0.2703), (2.466, -1.408, -0.36), (2.556, -1.408, -0.5765), (2.466, -1.408, -0.7931), (2.25, -1.408, -0.8827), (2.033, -1.408, -0.7931), (1.944, -1.408, -0.5765), (2.033, -1.408, -0.36), (2.25, -1.265, -0.5765), (2.466, -1.265, -0.36), (2.556, -1.265, -0.5765), (2.466, -1.265, -0.7931), (2.25, -1.265, -0.8827), (2.033, -1.265, -0.7931), (1.944, -1.265, -0.5765), (2.033, -1.265, -0.36), (1.684, -6.63, -0.3955), (0.3304, -6.659, 0.8096), (1.592, -6.58, -0.5024), (0.2386, -6.61, 0.7027), (1.833, -6.037, -0.2368), (0.3577, -6.067, 1.048), (1.741, -5.988, -0.3437), (0.2659, -6.017, 0.9415), (1.722, -6.649, -0.353), (0.3683, -6.679, 0.8522), (1.871, -6.057, -0.1943), (0.3955, -6.087, 1.091), (2.407, -3.766, 0.3718), (0.4621, -3.796, 1.964), (2.315, -3.716, 0.2649), (0.3703, -3.746, 1.857), (2.258, -4.356, 0.2138), (0.435, -4.385, 1.726), (2.166, -4.306, 0.1069), (0.3432, -4.336, 1.619), (2.315, -4.387, 0.2823), (2.464, -3.797, 0.4403), (0.4919, -4.417, 1.795), (0.519, -3.827, 2.032), (-0.7975, 9.341, -0.8215), (-4.205, -1.175, -1.51), (-0.7975, 9.341, -0.3123), (-4.205, -1.175, -1.001), (0.02972, 9.341, 0.3902), (0.02972, -1.175, -0.8235), (0.02972, 9.341, 1.15), (0.02972, -1.175, 2.754), (-0.7975, 9.341, -0.3948), (-4.205, -1.175, -1.084), (0.02972, 9.341, 1.027), (0.02972, -1.175, -0.3408), (-0.7975, 9.341, -0.7528), (-4.205, -1.175, -1.442), (0.02972, 9.341, 0.4928), (-0.2561, 9.341, -0.02845), (-1.433, -1.175, -1.061), (-0.2561, 9.341, 0.6448), (-1.433, -1.175, 1.457), (-1.433, -1.175, 1.049), (-0.2561, 9.341, 0.5358), (-1.433, -1.175, 0.178), (-0.2561, 9.341, 0.0624), (-1.433, -3.036, 0.8238), (0.02972, -3.036, -0.5658), (-1.433, -3.036, -0.07308), (-2.253, -3.036, 0.6293), (0.02972, -3.036, 2.155), (0.02972, -3.036, -0.734), (-2.253, -3.036, -0.02092), (-1.203, -7.472, -0.6148), (0.02972, -7.472, 0.3628), (0.02972, -7.472, -1.634), (-1.203, -7.472, -1.034), (-0.343, -1.175, 2.016), (-0.343, -3.036, 1.791), (0.02972, -1.175, 2.016), (0.02972, -3.036, 1.791), (-0.02149, 9.341, 0.3152), (-0.2324, -1.175, -0.866), (-0.02149, 9.341, 1.06), (-0.2324, -1.175, 2.522), (-0.02149, 9.341, 0.9391), (-0.2324, -1.175, -0.2478), (-0.02149, 9.341, 0.4157), (-0.2324, -3.036, -0.4775), (-0.3793, -3.036, 2.155), (-0.3793, -3.036, -0.6063), (-0.1911, -7.472, 0.3628), (-0.1911, -7.472, -1.527), (-0.5384, -1.175, 1.544), (-0.5384, -3.036, 1.319), (-0.4412, -2.957, 2.302), (-1.372, -7.63, -0.6637), (-0.225, -7.66, 0.4062), (-2.559, -2.928, 0.5965), (-0.3494, -2.908, 2.195), (-1.28, -7.581, -0.7706), (-0.1332, -7.611, 0.2993), (-2.467, -2.878, 0.4896), (-0.3566, -4.894, 1.462), (-0.3566, -4.263, 1.712), (-0.3566, -4.79, 1.2), (-0.3566, -4.159, 1.451), (-0.408, -3.814, 1.601), (-0.408, -3.917, 1.862), (-0.408, -3.183, 1.851), (-0.408, -3.286, 2.113), (0.02972, -3.183, 1.851), (0.02972, -3.286, 2.113), (0.02972, -3.814, 1.601), (0.02972, -3.917, 1.862), (0.02972, -4.159, 1.451), (0.02972, -4.263, 1.712), (0.02972, -4.79, 1.2), (0.02972, -4.894, 1.462), (-0.3274, -5.87, 1.074), (-0.3274, -5.239, 1.324), (-0.3274, -5.766, 0.8121), (-0.3274, -5.135, 1.063), (0.02972, -5.135, 1.063), (0.02972, -5.239, 1.324), (0.02972, -5.766, 0.8121), (0.02972, -5.87, 1.074), (-0.3048, -6.783, 0.6982), (-0.3048, -6.152, 0.9487), (-0.3048, -6.679, 0.4366), (-0.3048, -6.049, 0.6871), (0.02972, -6.049, 0.6871), (0.02972, -6.152, 0.9487), (0.02972, -6.679, 0.4366), (0.02972, -6.783, 0.6982), (0.02972, -13.05, -0.6685), (0.02972, -6.769, 0.03537), (0.02972, -8.176, 0.03537), (-0.2396, -6.769, -0.01821), (-0.2396, -8.176, -0.01821), (-0.468, -6.769, -0.1708), (-0.468, -8.176, -0.1708), (-0.6205, -6.769, -0.3991), (-0.6205, -8.176, -0.3991), (-0.6741, -6.769, -0.6685), (-0.6741, -8.176, -0.6685), (-0.6205, -6.769, -0.9378), (-0.6205, -8.176, -0.9378), (-0.468, -6.769, -1.166), (-0.468, -8.176, -1.166), (-0.2396, -6.769, -1.319), (-0.2396, -8.176, -1.319), (0.02972, -6.769, -1.372), (0.02972, -8.176, -1.372), (0.2991, -6.769, -1.319), (0.2991, -8.176, -1.319), (0.5274, -6.769, -1.166), (0.5274, -8.176, -1.166), (0.68, -6.769, -0.9378), (0.68, -8.176, -0.9378), (0.7335, -6.769, -0.6685), (0.7335, -8.176, -0.6685), (0.68, -6.769, -0.3991), (0.68, -8.176, -0.3991), (0.5274, -6.769, -0.1708), (0.5274, -8.176, -0.1708), (0.2991, -6.769, -0.0182), (0.2991, -8.176, -0.0182), (0.02972, -8.176, -0.2019), (-0.1488, -8.176, -0.2374), (-0.3002, -8.176, -0.3386), (-0.4013, -8.176, -0.4899), (-0.4368, -8.176, -0.6685), (-0.4013, -8.176, -0.847), (-0.3002, -8.176, -0.9983), (-0.1488, -8.176, -1.099), (0.02972, -8.176, -1.135), (0.2082, -8.176, -1.099), (0.3596, -8.176, -0.9983), (0.4607, -8.176, -0.847), (0.4962, -8.176, -0.6685), (0.4607, -8.176, -0.4899), (0.3596, -8.176, -0.3386), (0.2082, -8.176, -0.2374), (0.02972, -9.568, -0.3942), (-0.07523, -9.568, -0.4151), (-0.1642, -9.568, -0.4745), (-0.2236, -9.568, -0.5635), (-0.2445, -9.568, -0.6685), (-0.2236, -9.568, -0.7734), (-0.1642, -9.568, -0.8624), (-0.07523, -9.568, -0.9218), (0.02972, -9.568, -0.9427), (0.1347, -9.568, -0.9218), (0.2236, -9.568, -0.8624), (0.2831, -9.568, -0.7734), (0.3039, -9.568, -0.6685), (0.2831, -9.568, -0.5635), (0.2236, -9.568, -0.4745), (0.1347, -9.568, -0.4151), (0.02972, -9.568, -0.5525), (-0.01467, -9.568, -0.5613), (-0.0523, -9.568, -0.5864), (-0.07745, -9.568, -0.6241), (-0.08628, -9.568, -0.6685), (-0.07745, -9.568, -0.7128), (-0.0523, -9.568, -0.7505), (-0.01467, -9.568, -0.7756), (0.02972, -9.568, -0.7844), (0.0741, -9.568, -0.7756), (0.1117, -9.568, -0.7505), (0.1369, -9.568, -0.7128), (0.1457, -9.568, -0.6685), (0.1369, -9.568, -0.6241), (0.1117, -9.568, -0.5864), (0.0741, -9.568, -0.5613), (0.02972, -13.02, -0.5525), (-0.01467, -13.02, -0.5613), (-0.0523, -13.02, -0.5864), (-0.07745, -13.02, -0.6241), (-0.08628, -13.02, -0.6685), (-0.07745, -13.02, -0.7128), (-0.0523, -13.02, -0.7505), (-0.01467, -13.02, -0.7756), (0.02972, -13.02, -0.7844), (0.0741, -13.02, -0.7756), (0.1117, -13.02, -0.7505), (0.1369, -13.02, -0.7128), (0.1457, -13.02, -0.6685), (0.1369, -13.02, -0.6241), (0.1117, -13.02, -0.5864), (0.0741, -13.02, -0.5613), (0.0741, -10.45, -0.5613), (0.0741, -10.34, -0.5613), (-0.01467, -10.45, -0.7756), (-0.01467, -10.34, -0.7756), (-0.07745, -10.45, -0.6241), (-0.07745, -10.34, -0.6241), (0.1117, -10.45, -0.5864), (0.1117, -10.34, -0.5864), (0.1117, -10.45, -0.7505), (0.1117, -10.34, -0.7505), (-0.0523, -10.45, -0.7505), (-0.0523, -10.34, -0.7505), (-0.0523, -10.45, -0.5864), (-0.0523, -10.34, -0.5864), (0.1369, -10.45, -0.6241), (0.1369, -10.34, -0.6241), (0.0741, -10.45, -0.7756), (0.0741, -10.34, -0.7756), (0.02972, -10.34, -0.7844), (0.02972, -10.45, -0.7844), (-0.07745, -10.45, -0.7128), (-0.07745, -10.34, -0.7128), (-0.08628, -10.34, -0.6685), (-0.08628, -10.45, -0.6685), (-0.01467, -10.45, -0.5613), (-0.01467, -10.34, -0.5613), (0.02972, -10.34, -0.5525), (0.02972, -10.45, -0.5525), (0.1457, -10.45, -0.6685), (0.1457, -10.34, -0.6685), (0.1369, -10.34, -0.7128), (0.1369, -10.45, -0.7128), (0.103, -10.45, -0.4915), (0.103, -10.34, -0.4915), (-0.04359, -10.45, -0.8454), (-0.04359, -10.34, -0.8454), (-0.1473, -10.45, -0.5951), (-0.1473, -10.34, -0.5951), (0.1652, -10.45, -0.533), (0.1652, -10.34, -0.533), (0.1652, -10.45, -0.8039), (0.1652, -10.34, -0.8039), (-0.1057, -10.45, -0.8039), (-0.1057, -10.34, -0.8039), (-0.1057, -10.45, -0.533), (-0.1057, -10.34, -0.533), (0.2067, -10.45, -0.5951), (0.2067, -10.34, -0.5951), (0.103, -10.45, -0.8454), (0.103, -10.34, -0.8454), (0.02972, -10.34, -0.86), (0.02972, -10.45, -0.86), (-0.1473, -10.45, -0.7418), (-0.1473, -10.34, -0.7418), (-0.1618, -10.34, -0.6685), (-0.1618, -10.45, -0.6685), (-0.04359, -10.45, -0.4915), (-0.04359, -10.34, -0.4915), (0.02972, -10.34, -0.4769), (0.02972, -10.45, -0.4769), (0.2213, -10.45, -0.6685), (0.2213, -10.34, -0.6685), (0.2067, -10.34, -0.7418), (0.2067, -10.45, -0.7418), (0.02972, -10.73, -0.7844), (-0.08628, -10.73, -0.6685), (0.02972, -10.73, -0.5525), (0.1369, -10.73, -0.7128), (0.0741, -10.73, -0.5613), (-0.01467, -10.73, -0.7756), (-0.07745, -10.73, -0.6241), (0.1117, -10.73, -0.5864), (0.1117, -10.73, -0.7505), (-0.0523, -10.73, -0.7505), (-0.0523, -10.73, -0.5864), (0.1369, -10.73, -0.6241), (0.0741, -10.73, -0.7756), (-0.07745, -10.73, -0.7128), (-0.01467, -10.73, -0.5613), (0.1457, -10.73, -0.6685), (0.02972, -10.85, -0.7844), (-0.08628, -10.85, -0.6685), (0.02972, -10.85, -0.5525), (0.1369, -10.85, -0.7128), (0.0741, -10.85, -0.5613), (-0.01467, -10.85, -0.7756), (-0.07745, -10.85, -0.6241), (0.1117, -10.85, -0.5864), (0.1117, -10.85, -0.7505), (-0.0523, -10.85, -0.7505), (-0.0523, -10.85, -0.5864), (0.1369, -10.85, -0.6241), (0.0741, -10.85, -0.7756), (-0.07745, -10.85, -0.7128), (-0.01467, -10.85, -0.5613), (0.1457, -10.85, -0.6685), (0.02972, -10.73, -0.8514), (-0.1532, -10.73, -0.6685), (0.02972, -10.73, -0.4855), (0.1987, -10.73, -0.7385), (0.09971, -10.73, -0.4995), (-0.04028, -10.73, -0.8374), (-0.1393, -10.73, -0.5985), (0.1591, -10.73, -0.5391), (0.1591, -10.73, -0.7978), (-0.09963, -10.73, -0.7978), (-0.09963, -10.73, -0.5391), (0.1987, -10.73, -0.5985), (0.09971, -10.73, -0.8374), (-0.1393, -10.73, -0.7385), (-0.04028, -10.73, -0.4995), (0.2126, -10.73, -0.6685), (0.02972, -10.85, -0.8514), (-0.1532, -10.85, -0.6685), (0.02972, -10.85, -0.4855), (0.1987, -10.85, -0.7385), (0.09971, -10.85, -0.4995), (-0.04028, -10.85, -0.8374), (-0.1393, -10.85, -0.5985), (0.1591, -10.85, -0.5391), (0.1591, -10.85, -0.7978), (-0.09963, -10.85, -0.7978), (-0.09963, -10.85, -0.5391), (0.1987, -10.85, -0.5985), (0.09971, -10.85, -0.8374), (-0.1393, -10.85, -0.7385), (-0.04028, -10.85, -0.4995), (0.2126, -10.85, -0.6685), (-0.343, -3.036, 1.791), (0.02972, -3.036, 1.791), (-1.686, -3.05, 1.109), (-0.7912, -3.05, 1.903), (-2.19, -1.265, -0.2703), (-2.19, -0.5851, -0.1653), (-2.19, -1.408, -0.1653), (-2.481, -0.5851, -0.2858), (-2.481, -1.408, -0.2858), (-2.602, -0.5851, -0.5765), (-2.602, -1.408, -0.5765), (-2.481, -0.5851, -0.8673), (-2.481, -1.408, -0.8673), (-2.19, -0.5851, -0.9877), (-2.19, -1.408, -0.9877), (-1.9, -0.5851, -0.8673), (-1.9, -1.408, -0.8673), (-1.779, -0.5851, -0.5765), (-1.779, -1.408, -0.5765), (-1.9, -0.5851, -0.2858), (-1.9, -1.408, -0.2858), (-2.19, -1.408, -0.2703), (-2.407, -1.408, -0.36), (-2.497, -1.408, -0.5765), (-2.407, -1.408, -0.7931), (-2.19, -1.408, -0.8827), (-1.974, -1.408, -0.7931), (-1.884, -1.408, -0.5765), (-1.974, -1.408, -0.36), (-2.19, -1.265, -0.5765), (-2.407, -1.265, -0.36), (-2.497, -1.265, -0.5765), (-2.407, -1.265, -0.7931), (-2.19, -1.265, -0.8827), (-1.974, -1.265, -0.7931), (-1.884, -1.265, -0.5765), (-1.974, -1.265, -0.36), (-1.624, -6.63, -0.3955), (-0.271, -6.659, 0.8096), (-1.532, -6.58, -0.5024), (-0.1792, -6.61, 0.7027), (-1.774, -6.037, -0.2368), (-0.2982, -6.067, 1.048), (-1.682, -5.988, -0.3437), (-0.2064, -6.017, 0.9415), (-1.662, -6.649, -0.353), (-0.3089, -6.679, 0.8522), (-1.812, -6.057, -0.1943), (-0.3361, -6.087, 1.091), (-2.347, -3.766, 0.3718), (-0.4027, -3.796, 1.964), (-2.255, -3.716, 0.2649), (-0.3109, -3.746, 1.857), (-2.198, -4.356, 0.2138), (-0.3756, -4.385, 1.726), (-2.107, -4.306, 0.1069), (-0.2838, -4.336, 1.619), (-2.255, -4.387, 0.2823), (-2.404, -3.797, 0.4403), (-0.4325, -4.417, 1.795), (-0.4596, -3.827, 2.032)], [], [(28, 8, 6), (32, 9, 7, 31), (27, 7, 9), (28, 10, 8), (33, 11, 9, 32), (27, 9, 11), (28, 12, 10), (34, 13, 11, 33), (27, 11, 13), (28, 14, 12), (35, 15, 13, 34), (27, 13, 15), (28, 16, 14), (36, 17, 15, 35), (27, 15, 17), (28, 18, 16), (37, 19, 17, 36), (27, 17, 19), (28, 20, 18), (38, 21, 19, 37), (27, 19, 21), (28, 22, 20), (39, 23, 21, 38), (27, 21, 23), (28, 24, 22), (40, 25, 23, 39), (27, 23, 25), (28, 26, 24), (27, 5, 7), (31, 7, 5, 30), (28, 6, 4), (27, 3, 5), (30, 5, 3, 41), (28, 4, 2), (27, 1, 3), (41, 3, 1, 42), (28, 2, 0), (27, 29, 1), (42, 1, 29, 43), (28, 0, 26), (27, 25, 29), (43, 29, 25, 40), (56, 43, 40, 57), (55, 42, 43, 56), (54, 41, 42, 55), (44, 30, 41, 54), (45, 31, 30, 44), (57, 40, 39, 53), (53, 39, 38, 52), (52, 38, 37, 51), (51, 37, 36, 50), (50, 36, 35, 49), (49, 35, 34, 48), (48, 34, 33, 47), (47, 33, 32, 46), (46, 32, 31, 45), (10, 46, 45, 8), (12, 47, 46, 10), (14, 48, 47, 12), (16, 49, 48, 14), (18, 50, 49, 16), (20, 51, 50, 18), (22, 52, 51, 20), (24, 53, 52, 22), (26, 57, 53, 24), (8, 45, 44, 6), (6, 44, 54, 4), (4, 54, 55, 2), (2, 55, 56, 0), (0, 56, 57, 26), (63, 65, 87, 86), (59, 60, 62, 61), (67, 69, 89, 88), (61, 62, 64, 63), (81, 59, 85, 95), (63, 64, 66, 65), (71, 73, 91, 90), (65, 66, 68, 67), (75, 77, 93, 92), (67, 68, 70, 69), (79, 81, 95, 94), (69, 70, 72, 71), (61, 63, 86, 83), (71, 72, 74, 73), (65, 67, 88, 87), (73, 74, 76, 75), (59, 61, 83, 85), (75, 76, 78, 77), (69, 71, 90, 89), (77, 78, 80, 79), (73, 75, 92, 91), (79, 80, 82, 81), (77, 79, 94, 93), (81, 82, 60, 59), (85, 83, 58, 97), (89, 90, 102, 101), (94, 95, 107, 106), (87, 88, 100, 99), (92, 93, 105, 104), (83, 86, 98, 58), (90, 91, 103, 102), (88, 89, 101, 100), (93, 94, 106, 105), (86, 87, 99, 98), (95, 85, 97, 107), (91, 92, 104, 103), (101, 102, 113, 112), (106, 107, 118, 117), (99, 100, 111, 110), (104, 105, 116, 115), (58, 98, 109, 84), (102, 103, 114, 113), (100, 101, 112, 111), (105, 106, 117, 116), (98, 99, 110, 109), (107, 97, 108, 118), (103, 104, 115, 114), (97, 58, 84, 108), (117, 118, 130, 129), (110, 111, 123, 122), (115, 116, 128, 127), (84, 109, 121, 96), (113, 114, 126, 125), (111, 112, 124, 123), (116, 117, 129, 128), (109, 110, 122, 121), (118, 108, 120, 130), (114, 115, 127, 126), (108, 84, 96, 120), (112, 113, 125, 124), (119, 120, 96), (119, 96, 121), (119, 121, 122), (119, 122, 123), (119, 123, 124), (119, 124, 125), (119, 125, 126), (119, 126, 127), (119, 127, 128), (119, 128, 129), (119, 129, 130), (119, 130, 120), (156, 159, 137, 135), (161, 157, 136, 138), (131, 155, 158, 132), (132, 134, 133, 131), (132, 158, 162, 134), (149, 148, 139, 140), (157, 156, 135, 136), (159, 161, 138, 137), (134, 162, 160, 133), (137, 138, 154, 152), (153, 149, 140, 142), (148, 151, 141, 139), (140, 139, 143, 144), (138, 136, 150, 154), (135, 137, 152, 147), (151, 153, 142, 141), (169, 168, 163, 164), (139, 141, 145, 143), (142, 140, 144, 146), (141, 142, 146, 145), (148, 149, 150, 147), (149, 153, 154, 150), (153, 151, 152, 154), (151, 148, 147, 152), (136, 135, 147, 150), (156, 157, 158, 155), (157, 161, 162, 158), (161, 159, 160, 162), (159, 156, 155, 160), (133, 160, 155, 131), (171, 173, 166, 165), (173, 169, 164, 166), (168, 171, 165, 163), (166, 164, 163, 165), (145, 146, 174, 172), (146, 144, 170, 174), (143, 145, 172, 167), (168, 169, 170, 167), (169, 173, 174, 170), (173, 171, 172, 174), (171, 168, 167, 172), (144, 143, 167, 170), (175, 176, 183, 184), (178, 182, 190, 187), (185, 186, 180, 179), (179, 180, 176, 175), (184, 185, 179, 175), (186, 183, 176, 180), (178, 177, 184, 183), (177, 181, 185, 184), (182, 178, 183, 186), (181, 182, 186, 185), (188, 187, 190, 189), (177, 178, 187, 188), (182, 181, 189, 190), (181, 177, 188, 189), (193, 191, 192, 194), (192, 197, 198, 194), (193, 195, 196, 191), (194, 198, 195, 193), (191, 196, 197, 192), (199, 200, 202, 201), (200, 204, 206, 202), (201, 205, 203, 199), (202, 206, 205, 201), (199, 203, 204, 200), (209, 210, 208, 207), (208, 210, 214, 213), (209, 207, 212, 211), (210, 209, 211, 214), (207, 208, 213, 212), (215, 217, 218, 216), (216, 218, 222, 220), (217, 215, 219, 221), (218, 217, 221, 222), (215, 216, 220, 219), (254, 242, 226, 233), (330, 324, 230, 235), (250, 246, 228, 237), (328, 326, 224, 232), (334, 243, 227, 325), (332, 241, 224, 326), (325, 327, 231, 223), (338, 328, 232, 275), (243, 248, 238, 227), (282, 250, 237, 278), (323, 329, 236, 229), (337, 330, 235, 277), (280, 254, 233, 276), (275, 232, 253, 279), (279, 253, 257, 283), (223, 231, 251, 240), (277, 235, 249, 281), (313, 247, 259, 315), (229, 236, 247, 244), (289, 291, 248, 243), (324, 226, 242, 331), (340, 288, 241, 332), (323, 229, 244, 333), (339, 289, 243, 334), (235, 230, 245, 249), (292, 290, 246, 250), (232, 224, 241, 253), (306, 303, 242, 254), (310, 308, 258, 284), (268, 252, 256, 272), (306, 254, 258, 308), (293, 251, 255, 295), (301, 298, 262, 286), (281, 249, 261, 285), (270, 248, 260, 274), (292, 250, 262, 298), (282, 270, 274, 286), (247, 269, 273, 259), (297, 299, 274, 260), (280, 268, 272, 284), (307, 309, 272, 256), (236, 265, 269, 247), (251, 267, 271, 255), (231, 263, 267, 251), (252, 268, 264, 234), (329, 335, 265, 236), (248, 270, 266, 238), (327, 336, 263, 231), (254, 280, 284, 258), (250, 282, 286, 262), (269, 281, 285, 273), (299, 301, 286, 274), (309, 310, 284, 272), (265, 277, 281, 269), (267, 279, 283, 271), (263, 275, 279, 267), (268, 280, 276, 264), (335, 337, 277, 265), (270, 282, 278, 266), (336, 338, 275, 263), (271, 283, 302, 300), (299, 317, 319, 320), (255, 271, 300, 295), (315, 317, 299, 297), (314, 292, 298, 316), (318, 316, 298, 301), (305, 293, 295, 307), (253, 294, 296, 257), (283, 257, 296, 302), (253, 241, 288, 294), (340, 290, 344, 345), (342, 304, 289, 339), (341, 303, 288, 340), (304, 313, 291, 289), (248, 291, 297, 260), (240, 251, 293, 287), (244, 247, 313, 304), (331, 242, 303, 341), (333, 244, 304, 342), (249, 245, 312, 314), (252, 305, 307, 256), (285, 261, 316, 318), (249, 314, 316, 261), (259, 273, 317, 315), (273, 285, 318, 317), (300, 302, 310, 309), (295, 300, 309, 307), (294, 306, 308, 296), (302, 296, 308, 310), (294, 288, 303, 306), (291, 313, 315, 297), (319, 321, 322, 320), (317, 318, 321, 319), (301, 299, 320, 322), (318, 301, 322, 321), (239, 333, 342, 311), (245, 331, 341, 312), (341, 340, 345, 346), (311, 342, 339, 287), (266, 278, 338, 336), (264, 276, 337, 335), (238, 266, 336, 327), (234, 264, 335, 329), (287, 339, 334, 240), (225, 323, 333, 239), (290, 340, 332, 246), (230, 324, 331, 245), (276, 233, 330, 337), (225, 234, 329, 323), (278, 237, 328, 338), (227, 238, 327, 325), (246, 332, 326, 228), (240, 334, 325, 223), (237, 228, 326, 328), (233, 226, 324, 330), (314, 343, 344, 292), (343, 346, 345, 344), (290, 292, 344), (314, 312, 343), (312, 341, 346, 343), (347, 348, 350, 349), (349, 350, 354, 353), (353, 354, 352, 351), (351, 352, 348, 347), (354, 350, 348, 352), (355, 356, 358, 357), (357, 358, 362, 361), (361, 362, 360, 359), (359, 360, 356, 355), (362, 358, 356, 360), (442, 436, 370, 375), (390, 386, 368, 377), (440, 438, 364, 372), (446, 383, 367, 437), (444, 381, 364, 438), (437, 439, 371, 363), (450, 440, 372, 403), (383, 388, 378, 367), (408, 390, 377, 406), (435, 441, 376, 369), (449, 442, 375, 405), (405, 375, 389, 407), (425, 387, 391, 427), (369, 376, 387, 384), (413, 415, 388, 383), (436, 366, 382, 443), (452, 412, 381, 444), (435, 369, 384, 445), (451, 413, 383, 446), (375, 370, 385, 389), (416, 414, 386, 390), (420, 418, 394, 410), (407, 389, 393, 409), (400, 388, 392, 402), (416, 390, 394, 418), (408, 400, 402, 410), (387, 399, 401, 391), (417, 419, 402, 392), (376, 397, 399, 387), (441, 447, 397, 376), (388, 400, 398, 378), (439, 448, 395, 371), (390, 408, 410, 394), (399, 407, 409, 401), (419, 420, 410, 402), (397, 405, 407, 399), (447, 449, 405, 397), (400, 408, 406, 398), (448, 450, 403, 395), (419, 429, 431, 432), (427, 429, 419, 417), (426, 416, 418, 428), (430, 428, 418, 420), (452, 414, 456, 457), (454, 422, 413, 451), (453, 421, 412, 452), (422, 425, 415, 413), (388, 415, 417, 392), (384, 387, 425, 422), (443, 382, 421, 453), (445, 384, 422, 454), (389, 385, 424, 426), (409, 393, 428, 430), (389, 426, 428, 393), (391, 401, 429, 427), (401, 409, 430, 429), (415, 425, 427, 417), (431, 433, 434, 432), (429, 430, 433, 431), (420, 419, 432, 434), (430, 420, 434, 433), (379, 445, 454, 423), (385, 443, 453, 424), (453, 452, 457, 458), (423, 454, 451, 411), (398, 406, 450, 448), (396, 404, 449, 447), (378, 398, 448, 439), (374, 396, 447, 441), (411, 451, 446, 380), (365, 435, 445, 379), (414, 452, 444, 386), (370, 436, 443, 385), (404, 373, 442, 449), (365, 374, 441, 435), (406, 377, 440, 450), (367, 378, 439, 437), (386, 444, 438, 368), (380, 446, 437, 363), (377, 368, 438, 440), (373, 366, 436, 442), (426, 455, 456, 416), (455, 458, 457, 456), (414, 416, 456), (426, 424, 455), (424, 453, 458, 455), (459, 460, 462, 461), (461, 462, 466, 465), (465, 466, 464, 463), (463, 464, 460, 459), (466, 462, 460, 464), (467, 468, 470, 469), (469, 470, 474, 473), (473, 474, 472, 471), (471, 472, 468, 467), (474, 470, 468, 472), (469, 473, 471, 467), (461, 465, 463, 459), (357, 361, 359, 355), (349, 353, 351, 347), (506, 485, 478, 494), (582, 487, 482, 576), (502, 489, 480, 498), (580, 484, 476, 578), (586, 577, 479, 495), (584, 578, 476, 493), (577, 475, 483, 579), (590, 527, 484, 580), (495, 479, 490, 500), (534, 530, 489, 502), (575, 481, 488, 581), (589, 529, 487, 582), (532, 528, 485, 506), (527, 531, 505, 484), (531, 535, 509, 505), (475, 492, 503, 483), (529, 533, 501, 487), (565, 567, 511, 499), (481, 496, 499, 488), (541, 495, 500, 543), (576, 583, 494, 478), (592, 584, 493, 540), (575, 585, 496, 481), (591, 586, 495, 541), (487, 501, 497, 482), (544, 502, 498, 542), (484, 505, 493, 476), (558, 506, 494, 555), (562, 536, 510, 560), (520, 524, 508, 504), (558, 560, 510, 506), (545, 547, 507, 503), (553, 538, 514, 550), (533, 537, 513, 501), (522, 526, 512, 500), (544, 550, 514, 502), (534, 538, 526, 522), (499, 511, 525, 521), (549, 512, 526, 551), (532, 536, 524, 520), (559, 508, 524, 561), (488, 499, 521, 517), (503, 507, 523, 519), (483, 503, 519, 515), (504, 486, 516, 520), (581, 488, 517, 587), (500, 490, 518, 522), (579, 483, 515, 588), (506, 510, 536, 532), (502, 514, 538, 534), (521, 525, 537, 533), (551, 526, 538, 553), (561, 524, 536, 562), (517, 521, 533, 529), (519, 523, 535, 531), (515, 519, 531, 527), (520, 516, 528, 532), (587, 517, 529, 589), (522, 518, 530, 534), (588, 515, 527, 590), (523, 552, 554, 535), (551, 572, 571, 569), (507, 547, 552, 523), (567, 549, 551, 569), (566, 568, 550, 544), (570, 553, 550, 568), (557, 559, 547, 545), (505, 509, 548, 546), (535, 554, 548, 509), (505, 546, 540, 493), (592, 597, 596, 542), (594, 591, 541, 556), (593, 592, 540, 555), (556, 541, 543, 565), (500, 512, 549, 543), (492, 539, 545, 503), (496, 556, 565, 499), (583, 593, 555, 494), (585, 594, 556, 496), (501, 566, 564, 497), (504, 508, 559, 557), (537, 570, 568, 513), (501, 513, 568, 566), (511, 567, 569, 525), (525, 569, 570, 537), (552, 561, 562, 554), (547, 559, 561, 552), (546, 548, 560, 558), (554, 562, 560, 548), (546, 558, 555, 540), (543, 549, 567, 565), (571, 572, 574, 573), (569, 571, 573, 570), (553, 574, 572, 551), (570, 573, 574, 553), (491, 563, 594, 585), (497, 564, 593, 583), (593, 598, 597, 592), (563, 539, 591, 594), (518, 588, 590, 530), (516, 587, 589, 528), (490, 579, 588, 518), (486, 581, 587, 516), (539, 492, 586, 591), (477, 491, 585, 575), (542, 498, 584, 592), (482, 497, 583, 576), (528, 589, 582, 485), (477, 575, 581, 486), (530, 590, 580, 489), (479, 577, 579, 490), (498, 480, 578, 584), (492, 475, 577, 586), (489, 580, 578, 480), (485, 582, 576, 478), (566, 544, 596, 595), (595, 596, 597, 598), (542, 596, 544), (566, 595, 564), (564, 595, 598, 593), (599, 601, 602, 600), (601, 605, 606, 602), (605, 603, 604, 606), (603, 599, 600, 604), (606, 604, 600, 602), (607, 609, 610, 608), (609, 613, 614, 610), (613, 611, 612, 614), (611, 607, 608, 612), (614, 612, 608, 610), (694, 627, 622, 688), (642, 629, 620, 638), (692, 624, 616, 690), (698, 689, 619, 635), (696, 690, 616, 633), (689, 615, 623, 691), (702, 655, 624, 692), (635, 619, 630, 640), (660, 658, 629, 642), (687, 621, 628, 693), (701, 657, 627, 694), (657, 659, 641, 627), (677, 679, 643, 639), (621, 636, 639, 628), (665, 635, 640, 667), (688, 695, 634, 618), (704, 696, 633, 664), (687, 697, 636, 621), (703, 698, 635, 665), (627, 641, 637, 622), (668, 642, 638, 666), (672, 662, 646, 670), (659, 661, 645, 641), (652, 654, 644, 640), (668, 670, 646, 642), (660, 662, 654, 652), (639, 643, 653, 651), (669, 644, 654, 671), (628, 639, 651, 649), (693, 628, 649, 699), (640, 630, 650, 652), (691, 623, 647, 700), (642, 646, 662, 660), (651, 653, 661, 659), (671, 654, 662, 672), (649, 651, 659, 657), (699, 649, 657, 701), (652, 650, 658, 660), (700, 647, 655, 702), (671, 684, 683, 681), (679, 669, 671, 681), (678, 680, 670, 668), (682, 672, 670, 680), (704, 709, 708, 666), (706, 703, 665, 674), (705, 704, 664, 673), (674, 665, 667, 677), (640, 644, 669, 667), (636, 674, 677, 639), (695, 705, 673, 634), (697, 706, 674, 636), (641, 678, 676, 637), (661, 682, 680, 645), (641, 645, 680, 678), (643, 679, 681, 653), (653, 681, 682, 661), (667, 669, 679, 677), (683, 684, 686, 685), (681, 683, 685, 682), (672, 686, 684, 671), (682, 685, 686, 672), (631, 675, 706, 697), (637, 676, 705, 695), (705, 710, 709, 704), (675, 663, 703, 706), (650, 700, 702, 658), (648, 699, 701, 656), (630, 691, 700, 650), (626, 693, 699, 648), (663, 632, 698, 703), (617, 631, 697, 687), (666, 638, 696, 704), (622, 637, 695, 688), (656, 701, 694, 625), (617, 687, 693, 626), (658, 702, 692, 629), (619, 689, 691, 630), (638, 620, 690, 696), (632, 615, 689, 698), (629, 692, 690, 620), (625, 694, 688, 618), (678, 668, 708, 707), (707, 708, 709, 710), (666, 708, 668), (678, 707, 676), (676, 707, 710, 705), (711, 713, 714, 712), (713, 717, 718, 714), (717, 715, 716, 718), (715, 711, 712, 716), (718, 716, 712, 714), (719, 721, 722, 720), (721, 725, 726, 722), (725, 723, 724, 726), (723, 719, 720, 724), (726, 724, 720, 722), (721, 719, 723, 725), (713, 711, 715, 717), (609, 607, 611, 613), (601, 599, 603, 605), (735, 729, 730, 736), (771, 765, 731, 741), (765, 766, 732, 731), (770, 748, 752, 772), (767, 769, 737, 733), (739, 735, 736, 740), (727, 739, 740, 728), (766, 770, 738, 732), (769, 771, 741, 737), (735, 739, 749, 747), (728, 740, 748, 743), (729, 735, 747, 744), (740, 736, 746, 748), (727, 728, 743, 742), (736, 730, 745, 746), (739, 727, 742, 749), (752, 750, 753, 756), (748, 746, 750, 752), (774, 756, 760, 776), (772, 752, 756, 774), (776, 775, 758, 759), (773, 754, 758, 775), (756, 753, 757, 760), (778, 777, 761, 762), (762, 761, 763, 764), (763, 761, 734), (768, 777, 746, 745), (734, 761, 777, 768), (750, 746, 777, 778), (753, 773, 775, 757), (760, 757, 775, 776), (751, 772, 774, 755), (755, 774, 776, 759), (747, 749, 771, 769), (743, 748, 770, 766), (744, 747, 769, 767), (738, 770, 772, 751), (742, 743, 766, 765), (749, 742, 765, 771), (1093, 782, 779, 1094), (1095, 1096, 783, 786), (1093, 1095, 786, 782), (781, 785, 784, 780), (1082, 1084, 785, 781), (782, 786, 783, 779), (788, 800, 802, 787), (795, 796, 794, 793), (793, 794, 792, 791), (789, 787, 802, 801), (794, 796, 798, 792), (799, 800, 788, 790), (791, 792, 798, 797), (790, 788, 787, 789), (804, 808, 810, 803), (805, 803, 810, 809), (807, 808, 804, 806), (806, 804, 803, 805), (812, 816, 818, 811), (813, 811, 818, 817), (815, 816, 812, 814), (814, 812, 811, 813), (849, 847, 865, 866), (820, 821, 823, 822), (843, 841, 862, 863), (822, 823, 825, 824), (837, 835, 859, 860), (824, 825, 827, 826), (831, 829, 856, 857), (826, 827, 829, 828), (825, 823, 853, 854), (828, 829, 831, 830), (851, 849, 866, 867), (830, 831, 833, 832), (845, 843, 863, 864), (832, 833, 835, 834), (839, 837, 860, 861), (834, 835, 837, 836), (833, 831, 857, 858), (836, 837, 839, 838), (827, 825, 854, 855), (838, 839, 841, 840), (847, 845, 864, 865), (840, 841, 843, 842), (841, 839, 861, 862), (842, 843, 845, 844), (835, 833, 858, 859), (844, 845, 847, 846), (829, 827, 855, 856), (846, 847, 849, 848), (823, 821, 852, 853), (848, 849, 851, 850), (821, 851, 867, 852), (850, 851, 821, 820), (855, 854, 870, 871), (866, 865, 881, 882), (862, 861, 877, 878), (858, 857, 873, 874), (854, 853, 869, 870), (865, 864, 880, 881), (861, 860, 876, 877), (857, 856, 872, 873), (853, 852, 868, 869), (864, 863, 879, 880), (852, 867, 883, 868), (860, 859, 875, 876), (856, 855, 871, 872), (867, 866, 882, 883), (863, 862, 878, 879), (859, 858, 874, 875), (881, 880, 896, 897), (877, 876, 892, 893), (873, 872, 888, 889), (869, 868, 884, 885), (880, 879, 895, 896), (868, 883, 899, 884), (876, 875, 891, 892), (872, 871, 887, 888), (883, 882, 898, 899), (879, 878, 894, 895), (875, 874, 890, 891), (871, 870, 886, 887), (882, 881, 897, 898), (878, 877, 893, 894), (874, 873, 889, 890), (870, 869, 885, 886), (998, 1000, 915, 900), (996, 1001, 907, 908), (997, 1002, 903, 904), (1000, 1003, 914, 915), (999, 1004, 910, 911), (1001, 1005, 906, 907), (1002, 1006, 902, 903), (1003, 1007, 913, 914), (1004, 1008, 909, 910), (1005, 1009, 905, 906), (1006, 1010, 901, 902), (1007, 1011, 912, 913), (1008, 996, 908, 909), (1009, 997, 904, 905), (1010, 998, 900, 901), (1011, 999, 911, 912), (819, 901, 900), (819, 902, 901), (819, 903, 902), (819, 904, 903), (819, 905, 904), (819, 906, 905), (819, 907, 906), (819, 908, 907), (819, 909, 908), (819, 910, 909), (819, 911, 910), (819, 912, 911), (819, 913, 912), (819, 914, 913), (819, 915, 914), (819, 900, 915), (896, 895, 946, 945), (936, 926, 958, 968), (885, 884, 942, 941), (938, 921, 953, 970), (889, 888, 938, 937), (927, 937, 969, 959), (893, 892, 934, 933), (922, 916, 948, 954), (897, 896, 945, 931), (940, 928, 960, 972), (886, 885, 941, 929), (917, 923, 955, 949), (890, 889, 937, 927), (929, 941, 973, 961), (894, 893, 933, 925), (924, 947, 979, 956), (898, 897, 931, 923), (944, 930, 962, 976), (887, 886, 929, 921), (946, 925, 957, 978), (891, 890, 927, 919), (931, 945, 977, 963), (895, 894, 925, 946), (926, 918, 950, 958), (899, 898, 923, 917), (935, 932, 964, 967), (888, 887, 921, 938), (919, 927, 959, 951), (892, 891, 919, 934), (933, 934, 966, 965), (884, 899, 917, 942), (928, 920, 952, 960), (977, 978, 979, 976), (973, 974, 975, 972), (969, 970, 971, 968), (965, 966, 967, 964), (963, 977, 976, 962), (961, 973, 972, 960), (959, 969, 968, 958), (957, 965, 964, 956), (955, 963, 962, 954), (953, 961, 960, 952), (951, 959, 958, 950), (978, 957, 956, 979), (949, 955, 954, 948), (970, 953, 952, 971), (966, 951, 950, 967), (974, 949, 948, 975), (945, 946, 978, 977), (920, 939, 971, 952), (925, 933, 965, 957), (947, 944, 976, 979), (934, 919, 951, 966), (932, 924, 956, 964), (941, 942, 974, 973), (918, 935, 967, 950), (923, 931, 963, 955), (943, 940, 972, 975), (942, 917, 949, 974), (930, 922, 954, 962), (937, 938, 970, 969), (916, 943, 975, 948), (921, 929, 961, 953), (939, 936, 968, 971), (944, 947, 983, 995), (940, 943, 982, 994), (936, 939, 981, 993), (932, 935, 980, 992), (930, 944, 995, 991), (928, 940, 994, 990), (926, 936, 993, 989), (924, 932, 992, 988), (922, 930, 991, 987), (920, 928, 990, 986), (918, 926, 989, 985), (947, 924, 988, 983), (916, 922, 987, 984), (939, 920, 986, 981), (935, 918, 985, 980), (943, 916, 984, 982), (998, 1010, 1042, 1030), (989, 993, 1025, 1021), (1001, 996, 1028, 1033), (999, 1011, 1043, 1031), (990, 994, 1026, 1022), (1002, 997, 1029, 1034), (991, 995, 1027, 1023), (1003, 1000, 1032, 1035), (992, 980, 1012, 1024), (1004, 999, 1031, 1036), (993, 981, 1013, 1025), (1005, 1001, 1033, 1037), (982, 984, 1016, 1014), (994, 982, 1014, 1026), (1006, 1002, 1034, 1038), (980, 985, 1017, 1012), (1027, 1015, 1031, 1043), (1026, 1014, 1030, 1042), (1025, 1013, 1029, 1041), (1024, 1012, 1028, 1040), (1023, 1027, 1043, 1039), (1022, 1026, 1042, 1038), (1021, 1025, 1041, 1037), (1020, 1024, 1040, 1036), (1019, 1023, 1039, 1035), (1018, 1022, 1038, 1034), (1017, 1021, 1037, 1033), (1015, 1020, 1036, 1031), (1016, 1019, 1035, 1032), (1013, 1018, 1034, 1029), (1012, 1017, 1033, 1028), (1014, 1016, 1032, 1030), (1000, 998, 1030, 1032), (988, 992, 1024, 1020), (997, 1009, 1041, 1029), (987, 991, 1023, 1019), (996, 1008, 1040, 1028), (986, 990, 1022, 1018), (1011, 1007, 1039, 1043), (985, 989, 1021, 1017), (1010, 1006, 1038, 1042), (983, 988, 1020, 1015), (1009, 1005, 1037, 1041), (984, 987, 1019, 1016), (1008, 1004, 1036, 1040), (981, 986, 1018, 1013), (1007, 1003, 1035, 1039), (995, 983, 1015, 1027), (762, 764, 1045, 1044), (773, 1044, 1045, 754), (750, 778, 1047, 1046), (778, 762, 773, 1047), (750, 1046, 753), (1060, 1058, 1069, 1070), (1049, 1050, 1052, 1051), (1050, 1064, 1072, 1065), (1051, 1052, 1054, 1053), (1062, 1060, 1070, 1071), (1053, 1054, 1056, 1055), (1064, 1062, 1071, 1072), (1055, 1056, 1058, 1057), (1054, 1052, 1066, 1067), (1057, 1058, 1060, 1059), (1056, 1054, 1067, 1068), (1059, 1060, 1062, 1061), (1052, 1050, 1065, 1066), (1061, 1062, 1064, 1063), (1058, 1056, 1068, 1069), (1063, 1064, 1050, 1049), (1069, 1068, 1076, 1077), (1070, 1069, 1077, 1078), (1071, 1070, 1078, 1079), (1072, 1071, 1079, 1080), (1066, 1065, 1048, 1074), (1067, 1066, 1074, 1075), (1065, 1072, 1080, 1048), (1068, 1067, 1075, 1076), (1073, 1074, 1048), (1073, 1075, 1074), (1073, 1076, 1075), (1073, 1077, 1076), (1073, 1078, 1077), (1073, 1079, 1078), (1073, 1080, 1079), (1073, 1048, 1080), (1086, 1088, 1084, 1082), (780, 784, 1083, 1081), (784, 785, 1084, 1083), (780, 1081, 1082, 781), (1098, 1100, 1088, 1086), (1081, 1083, 1087, 1085), (1083, 1084, 1088, 1087), (1082, 1081, 1089, 1090), (1089, 1091, 1092, 1090), (1081, 1085, 1091, 1089), (1085, 1086, 1092, 1091), (1086, 1082, 1090, 1092), (779, 783, 1096, 1094), (1097, 1099, 1095, 1093), (1099, 1100, 1096, 1095), (1094, 1098, 1103, 1104), (1085, 1097, 1098, 1086), (1087, 1088, 1100, 1099), (1085, 1087, 1099, 1097), (1094, 1096, 1100, 1098), (1101, 1102, 1104, 1103), (1098, 1097, 1101, 1103), (1097, 1093, 1102, 1101), (1093, 1094, 1104, 1102), (1113, 1114, 1108, 1107), (1149, 1119, 1109, 1143), (1143, 1109, 1110, 1144), (1148, 1150, 1130, 1126), (1145, 1111, 1115, 1147), (1117, 1118, 1114, 1113), (1105, 1106, 1118, 1117), (1144, 1110, 1116, 1148), (1147, 1115, 1119, 1149), (1113, 1125, 1127, 1117), (1106, 1121, 1126, 1118), (1107, 1122, 1125, 1113), (1118, 1126, 1124, 1114), (1105, 1120, 1121, 1106), (1114, 1124, 1123, 1108), (1117, 1127, 1120, 1105), (1130, 1134, 1131, 1128), (1126, 1130, 1128, 1124), (1152, 1154, 1138, 1134), (1150, 1152, 1134, 1130), (1154, 1137, 1136, 1153), (1151, 1153, 1136, 1132), (1134, 1138, 1135, 1131), (1156, 1140, 1139, 1155), (1140, 1142, 1141, 1139), (1141, 1112, 1139), (1146, 1123, 1124, 1155), (1112, 1146, 1155, 1139), (1128, 1156, 1155, 1124), (1131, 1135, 1153, 1151), (1138, 1154, 1153, 1135), (1129, 1133, 1152, 1150), (1133, 1137, 1154, 1152), (1125, 1147, 1149, 1127), (1121, 1144, 1148, 1126), (1122, 1145, 1147, 1125), (1116, 1129, 1150, 1148), (1120, 1143, 1144, 1121), (1127, 1149, 1143, 1120), (1471, 1472, 1157, 1160), (1473, 1164, 1161, 1474), (1471, 1160, 1164, 1473), (1159, 1158, 1162, 1163), (1460, 1159, 1163, 1462), (1160, 1157, 1161, 1164), (1166, 1165, 1180, 1178), (1173, 1171, 1172, 1174), (1171, 1169, 1170, 1172), (1167, 1179, 1180, 1165), (1172, 1170, 1176, 1174), (1177, 1168, 1166, 1178), (1169, 1175, 1176, 1170), (1168, 1167, 1165, 1166), (1182, 1181, 1188, 1186), (1183, 1187, 1188, 1181), (1185, 1184, 1182, 1186), (1184, 1183, 1181, 1182), (1190, 1189, 1196, 1194), (1191, 1195, 1196, 1189), (1193, 1192, 1190, 1194), (1192, 1191, 1189, 1190), (1227, 1244, 1243, 1225), (1198, 1200, 1201, 1199), (1221, 1241, 1240, 1219), (1200, 1202, 1203, 1201), (1215, 1238, 1237, 1213), (1202, 1204, 1205, 1203), (1209, 1235, 1234, 1207), (1204, 1206, 1207, 1205), (1203, 1232, 1231, 1201), (1206, 1208, 1209, 1207), (1229, 1245, 1244, 1227), (1208, 1210, 1211, 1209), (1223, 1242, 1241, 1221), (1210, 1212, 1213, 1211), (1217, 1239, 1238, 1215), (1212, 1214, 1215, 1213), (1211, 1236, 1235, 1209), (1214, 1216, 1217, 1215), (1205, 1233, 1232, 1203), (1216, 1218, 1219, 1217), (1225, 1243, 1242, 1223), (1218, 1220, 1221, 1219), (1219, 1240, 1239, 1217), (1220, 1222, 1223, 1221), (1213, 1237, 1236, 1211), (1222, 1224, 1225, 1223), (1207, 1234, 1233, 1205), (1224, 1226, 1227, 1225), (1201, 1231, 1230, 1199), (1226, 1228, 1229, 1227), (1199, 1230, 1245, 1229), (1228, 1198, 1199, 1229), (1233, 1249, 1248, 1232), (1244, 1260, 1259, 1243), (1240, 1256, 1255, 1239), (1236, 1252, 1251, 1235), (1232, 1248, 1247, 1231), (1243, 1259, 1258, 1242), (1239, 1255, 1254, 1238), (1235, 1251, 1250, 1234), (1231, 1247, 1246, 1230), (1242, 1258, 1257, 1241), (1230, 1246, 1261, 1245), (1238, 1254, 1253, 1237), (1234, 1250, 1249, 1233), (1245, 1261, 1260, 1244), (1241, 1257, 1256, 1240), (1237, 1253, 1252, 1236), (1259, 1275, 1274, 1258), (1255, 1271, 1270, 1254), (1251, 1267, 1266, 1250), (1247, 1263, 1262, 1246), (1258, 1274, 1273, 1257), (1246, 1262, 1277, 1261), (1254, 1270, 1269, 1253), (1250, 1266, 1265, 1249), (1261, 1277, 1276, 1260), (1257, 1273, 1272, 1256), (1253, 1269, 1268, 1252), (1249, 1265, 1264, 1248), (1260, 1276, 1275, 1259), (1256, 1272, 1271, 1255), (1252, 1268, 1267, 1251), (1248, 1264, 1263, 1247), (1376, 1278, 1293, 1378), (1374, 1286, 1285, 1379), (1375, 1282, 1281, 1380), (1378, 1293, 1292, 1381), (1377, 1289, 1288, 1382), (1379, 1285, 1284, 1383), (1380, 1281, 1280, 1384), (1381, 1292, 1291, 1385), (1382, 1288, 1287, 1386), (1383, 1284, 1283, 1387), (1384, 1280, 1279, 1388), (1385, 1291, 1290, 1389), (1386, 1287, 1286, 1374), (1387, 1283, 1282, 1375), (1388, 1279, 1278, 1376), (1389, 1290, 1289, 1377), (1197, 1278, 1279), (1197, 1279, 1280), (1197, 1280, 1281), (1197, 1281, 1282), (1197, 1282, 1283), (1197, 1283, 1284), (1197, 1284, 1285), (1197, 1285, 1286), (1197, 1286, 1287), (1197, 1287, 1288), (1197, 1288, 1289), (1197, 1289, 1290), (1197, 1290, 1291), (1197, 1291, 1292), (1197, 1292, 1293), (1197, 1293, 1278), (1274, 1323, 1324, 1273), (1314, 1346, 1336, 1304), (1263, 1319, 1320, 1262), (1316, 1348, 1331, 1299), (1267, 1315, 1316, 1266), (1305, 1337, 1347, 1315), (1271, 1311, 1312, 1270), (1300, 1332, 1326, 1294), (1275, 1309, 1323, 1274), (1318, 1350, 1338, 1306), (1264, 1307, 1319, 1263), (1295, 1327, 1333, 1301), (1268, 1305, 1315, 1267), (1307, 1339, 1351, 1319), (1272, 1303, 1311, 1271), (1302, 1334, 1357, 1325), (1276, 1301, 1309, 1275), (1322, 1354, 1340, 1308), (1265, 1299, 1307, 1264), (1324, 1356, 1335, 1303), (1269, 1297, 1305, 1268), (1309, 1341, 1355, 1323), (1273, 1324, 1303, 1272), (1304, 1336, 1328, 1296), (1277, 1295, 1301, 1276), (1313, 1345, 1342, 1310), (1266, 1316, 1299, 1265), (1297, 1329, 1337, 1305), (1270, 1312, 1297, 1269), (1311, 1343, 1344, 1312), (1262, 1320, 1295, 1277), (1306, 1338, 1330, 1298), (1355, 1354, 1357, 1356), (1351, 1350, 1353, 1352), (1347, 1346, 1349, 1348), (1343, 1342, 1345, 1344), (1341, 1340, 1354, 1355), (1339, 1338, 1350, 1351), (1337, 1336, 1346, 1347), (1335, 1334, 1342, 1343), (1333, 1332, 1340, 1341), (1331, 1330, 1338, 1339), (1329, 1328, 1336, 1337), (1356, 1357, 1334, 1335), (1327, 1326, 1332, 1333), (1348, 1349, 1330, 1331), (1344, 1345, 1328, 1329), (1352, 1353, 1326, 1327), (1323, 1355, 1356, 1324), (1298, 1330, 1349, 1317), (1303, 1335, 1343, 1311), (1325, 1357, 1354, 1322), (1312, 1344, 1329, 1297), (1310, 1342, 1334, 1302), (1319, 1351, 1352, 1320), (1296, 1328, 1345, 1313), (1301, 1333, 1341, 1309), (1321, 1353, 1350, 1318), (1320, 1352, 1327, 1295), (1308, 1340, 1332, 1300), (1315, 1347, 1348, 1316), (1294, 1326, 1353, 1321), (1299, 1331, 1339, 1307), (1317, 1349, 1346, 1314), (1322, 1373, 1361, 1325), (1318, 1372, 1360, 1321), (1314, 1371, 1359, 1317), (1310, 1370, 1358, 1313), (1308, 1369, 1373, 1322), (1306, 1368, 1372, 1318), (1304, 1367, 1371, 1314), (1302, 1366, 1370, 1310), (1300, 1365, 1369, 1308), (1298, 1364, 1368, 1306), (1296, 1363, 1367, 1304), (1325, 1361, 1366, 1302), (1294, 1362, 1365, 1300), (1317, 1359, 1364, 1298), (1313, 1358, 1363, 1296), (1321, 1360, 1362, 1294), (1376, 1408, 1420, 1388), (1367, 1399, 1403, 1371), (1379, 1411, 1406, 1374), (1377, 1409, 1421, 1389), (1368, 1400, 1404, 1372), (1380, 1412, 1407, 1375), (1369, 1401, 1405, 1373), (1381, 1413, 1410, 1378), (1370, 1402, 1390, 1358), (1382, 1414, 1409, 1377), (1371, 1403, 1391, 1359), (1383, 1415, 1411, 1379), (1360, 1392, 1394, 1362), (1372, 1404, 1392, 1360), (1384, 1416, 1412, 1380), (1358, 1390, 1395, 1363), (1405, 1421, 1409, 1393), (1404, 1420, 1408, 1392), (1403, 1419, 1407, 1391), (1402, 1418, 1406, 1390), (1401, 1417, 1421, 1405), (1400, 1416, 1420, 1404), (1399, 1415, 1419, 1403), (1398, 1414, 1418, 1402), (1397, 1413, 1417, 1401), (1396, 1412, 1416, 1400), (1395, 1411, 1415, 1399), (1393, 1409, 1414, 1398), (1394, 1410, 1413, 1397), (1391, 1407, 1412, 1396), (1390, 1406, 1411, 1395), (1392, 1408, 1410, 1394), (1378, 1410, 1408, 1376), (1366, 1398, 1402, 1370), (1375, 1407, 1419, 1387), (1365, 1397, 1401, 1369), (1374, 1406, 1418, 1386), (1364, 1396, 1400, 1368), (1389, 1421, 1417, 1385), (1363, 1395, 1399, 1367), (1388, 1420, 1416, 1384), (1361, 1393, 1398, 1366), (1387, 1419, 1415, 1383), (1362, 1394, 1397, 1365), (1386, 1418, 1414, 1382), (1359, 1391, 1396, 1364), (1385, 1417, 1413, 1381), (1373, 1405, 1393, 1361), (1140, 1422, 1423, 1142), (1151, 1132, 1423, 1422), (1128, 1424, 1425, 1156), (1156, 1425, 1151, 1140), (1128, 1131, 1424), (1438, 1448, 1447, 1436), (1427, 1429, 1430, 1428), (1428, 1443, 1450, 1442), (1429, 1431, 1432, 1430), (1440, 1449, 1448, 1438), (1431, 1433, 1434, 1432), (1442, 1450, 1449, 1440), (1433, 1435, 1436, 1434), (1432, 1445, 1444, 1430), (1435, 1437, 1438, 1436), (1434, 1446, 1445, 1432), (1437, 1439, 1440, 1438), (1430, 1444, 1443, 1428), (1439, 1441, 1442, 1440), (1436, 1447, 1446, 1434), (1441, 1427, 1428, 1442), (1447, 1455, 1454, 1446), (1448, 1456, 1455, 1447), (1449, 1457, 1456, 1448), (1450, 1458, 1457, 1449), (1444, 1452, 1426, 1443), (1445, 1453, 1452, 1444), (1443, 1426, 1458, 1450), (1446, 1454, 1453, 1445), (1451, 1426, 1452), (1451, 1452, 1453), (1451, 1453, 1454), (1451, 1454, 1455), (1451, 1455, 1456), (1451, 1456, 1457), (1451, 1457, 1458), (1451, 1458, 1426), (1464, 1460, 1462, 1466), (1158, 1459, 1461, 1162), (1162, 1461, 1462, 1163), (1158, 1159, 1460, 1459), (1476, 1464, 1466, 1478), (1459, 1463, 1465, 1461), (1461, 1465, 1466, 1462), (1460, 1468, 1467, 1459), (1467, 1468, 1470, 1469), (1459, 1467, 1469, 1463), (1463, 1469, 1470, 1464), (1464, 1470, 1468, 1460), (1157, 1472, 1474, 1161), (1475, 1471, 1473, 1477), (1477, 1473, 1474, 1478), (1472, 1482, 1481, 1476), (1463, 1464, 1476, 1475), (1465, 1477, 1478, 1466), (1463, 1475, 1477, 1465), (1472, 1476, 1478, 1474), (1479, 1481, 1482, 1480), (1476, 1481, 1479, 1475), (1475, 1479, 1480, 1471), (1471, 1480, 1482, 1472)])
me_cube_002.materials.append(mat_material)
me_cube_002.use_remesh_preserve_volume = False
me_cube_002.use_remesh_preserve_attributes = False
me_cube_002.use_mirror_vertex_groups = False
me_cube_002.update()

# ---- objects
ob_cube_002 = bpy.data.objects.new('Cube.002', me_cube_002)

# ---- transforms, parenting, visibility, modifiers, constraints
ob_cube_002.location = (0.0, 0.0, 0.0)
ob_cube_002.lineart.crease_threshold = 0.0

# ---- collection membership
col_collection_1.objects.link(ob_cube_002)

# ---- scene / render settings (as saved in the file)
scene.frame_start = 1; scene.frame_end = 250; scene.frame_set(1)
scene.render.engine = 'CYCLES'
scene.render.resolution_percentage = 50
scene.render.dither_intensity = 0.0
scene.cycles.use_denoising = False
scene.cycles.samples = 128
scene.cycles.sampling_pattern = 'TABULATED_SOBOL'
scene.cycles.light_sampling_threshold = 0.0
scene.cycles.use_adaptive_sampling = False
scene.cycles.use_light_tree = False
scene.cycles.blur_glossy = 0.0
scene.cycles.max_bounces = 6
scene.cycles.diffuse_bounces = 6
scene.cycles.glossy_bounces = 6
scene.cycles.sample_clamp_indirect = 0.0
scene.view_settings.view_transform = 'Standard'
bpy.context.view_layer.update()

# ---- added for rendering (the .blend has no active camera and no usable light): camera, sun
cam_auto = bpy.data.cameras.new('AutoCamera')
cam_auto.lens = 50.0
cam_auto.sensor_width = 36.0
cam_auto.clip_end = 1000.0
ob_auto_camera = bpy.data.objects.new('AutoCamera', cam_auto)
scene.collection.objects.link(ob_auto_camera)
ob_auto_camera.location = (25.3918, -31.747, 21.5434)
ob_auto_camera.rotation_euler = (1.09748, -7.21219e-08, 0.694738)
scene.camera = ob_auto_camera
light_auto_sun = bpy.data.lights.new('AutoSun', 'SUN')
light_auto_sun.energy = 3.0
light_auto_sun.angle = 0.0523599
ob_auto_sun = bpy.data.objects.new('AutoSun', light_auto_sun)
scene.collection.objects.link(ob_auto_sun)
ob_auto_sun.rotation_euler = (0.872665, 0.174533, 0.523599)
bpy.context.view_layer.update()

